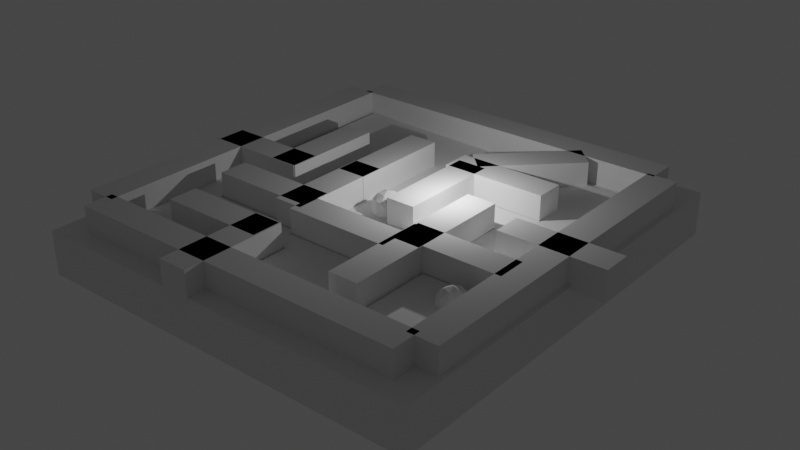 # Source: Maze.blend  (saved by Blender 2.93.21; exported with 4.5.12 LTS)
import bpy
from mathutils import Matrix  # noqa: F401  (used for matrix-valued properties, if any)

bpy.ops.wm.read_factory_settings(use_empty=True)
scene = bpy.context.scene
scene.name = 'Scene'

# ---- collections
col_collection = bpy.data.collections.new('Collection'); scene.collection.children.link(col_collection)
col_walkmeshes = bpy.data.collections.new('WalkMeshes'); scene.collection.children.link(col_walkmeshes)

# ---- materials (node trees are filled in below, after node groups)
mat_material = bpy.data.materials.new('Material')
mat_material.alpha_threshold = 0.0
mat_material.use_transparent_shadow = False
mat_material.line_color = (0.0, 0.0, 0.0, 1.0)

# ---- material node trees
mat_material.use_nodes = True; mat_material.node_tree.nodes.clear()
_N = mat_material.node_tree.nodes; _L = mat_material.node_tree.links
n0 = _N.new('ShaderNodeOutputMaterial'); n0.name = 'Material Output'; n0.location = (300, 300)
n1 = _N.new('ShaderNodeBsdfPrincipled'); n1.name = 'Principled BSDF'; n1.location = (10, 300)
n1.distribution = 'GGX'
n1.subsurface_method = 'BURLEY'
n1.inputs[2].default_value = 0.4
n1.inputs[3].default_value = 1.45
n1.inputs[27].default_value = (0.0, 0.0, 0.0, 1.0)
n1.inputs[28].default_value = 1.0
_L.new(n1.outputs[0], n0.inputs[0])
n0.is_active_output = True

# ---- world
world_world = bpy.data.worlds.new('World'); scene.world = world_world
world_world.use_nodes = True; world_world.node_tree.nodes.clear()
_N = world_world.node_tree.nodes; _L = world_world.node_tree.links
n0 = _N.new('ShaderNodeOutputWorld'); n0.name = 'World Output'; n0.location = (300, 300)
n1 = _N.new('ShaderNodeBackground'); n1.name = 'Background'; n1.location = (10, 300)
n1.inputs[0].default_value = (0.05088, 0.05088, 0.05088, 1.0)
_L.new(n1.outputs[0], n0.inputs[0])
n0.is_active_output = True
world_world.color = (0.05088, 0.05088, 0.05088)
world_world.use_sun_shadow = False
world_world.sun_shadow_jitter_overblur = 0.0

# ---- lights
light_light = bpy.data.lights.new('Light', 'POINT')
light_light.transmission_factor = 0.0
light_light.energy = 1000.0
light_light.shadow_soft_size = 0.1
light_light.shadow_maximum_resolution = 0.006
light_light.use_absolute_resolution = True

# ---- meshes
me_cube = bpy.data.meshes.new('Cube')
me_cube.from_pydata([(1.0, 1.0, 1.0), (1.0, 1.0, -1.0), (1.0, -1.0, 1.0), (1.0, -1.0, -1.0), (-1.0, 1.0, 1.0), (-1.0, 1.0, -1.0), (-1.0, -1.0, 1.0), (-1.0, -1.0, -1.0)], [], [(0, 4, 6, 2), (3, 2, 6, 7), (7, 6, 4, 5), (5, 1, 3, 7), (1, 0, 2, 3), (5, 4, 0, 1)])
_uv = me_cube.uv_layers.new(name='UVMap')
_uv.uv.foreach_set('vector', [0.625, 0.5, 0.875, 0.5, 0.875, 0.75, 0.625, 0.75, 0.375, 0.75, 0.625, 0.75, 0.625, 1.0, 0.375, 1.0, 0.375, 0.0, 0.625, 0.0, 0.625, 0.25, 0.375, 0.25, 0.125, 0.5, 0.375, 0.5, 0.375, 0.75, 0.125, 0.75, 0.375, 0.5, 0.625, 0.5, 0.625, 0.75, 0.375, 0.75, 0.375, 0.25, 0.625, 0.25, 0.625, 0.5, 0.375, 0.5])
_ca = me_cube.color_attributes.new('Col', 'BYTE_COLOR', 'CORNER')
_ca.data.foreach_set('color', [0.4397, 1.0, 0.4342, 1.0, 0.1046, 0.5841, 0.02217, 1.0, 0.009134, 1.0, 0.003677, 1.0, 0.009134, 1.0, 0.003677, 1.0, 0.2307, 0.0865, 0.02956, 1.0, 0.009134, 1.0, 0.003677, 1.0, 0.009134, 1.0, 0.003677, 1.0, 0.2195, 0.07619, 0.02029, 1.0, 0.2195, 0.07619, 0.02029, 1.0, 0.009134, 1.0, 0.003677, 1.0, 0.1046, 0.5841, 0.02217, 1.0, 0.2232, 0.08022, 0.02519, 1.0, 0.2232, 0.08022, 0.02519, 1.0, 0.2195, 0.07619, 0.02029, 1.0, 0.2307, 0.0865, 0.02956, 1.0, 0.2195, 0.07619, 0.02029, 1.0, 0.2195, 0.07619, 0.02029, 1.0, 0.4397, 1.0, 0.4342, 1.0, 0.009134, 1.0, 0.003677, 1.0, 0.2307, 0.0865, 0.02956, 1.0, 0.2232, 0.08022, 0.02519, 1.0, 0.1046, 0.5841, 0.02217, 1.0, 0.4397, 1.0, 0.4342, 1.0, 0.2195, 0.07619, 0.02029, 1.0])
me_cube.materials.append(mat_material)
me_cube.use_remesh_preserve_volume = False
me_cube.use_remesh_preserve_attributes = False
me_cube.use_mirror_vertex_groups = False
me_cube.update()
me_cube_001 = bpy.data.meshes.new('Cube.001')
me_cube_001.from_pydata([(-1.0, -1.0, -1.0), (-1.0, -1.0, 1.0), (-1.0, 1.0, -1.0), (-1.0, 1.0, 1.0), (1.0, -1.0, -1.0), (1.0, -1.0, 1.0), (1.0, 1.0, -1.0), (1.0, 1.0, 1.0)], [], [(0, 1, 3, 2), (2, 3, 7, 6), (6, 7, 5, 4), (4, 5, 1, 0), (2, 6, 4, 0), (7, 3, 1, 5)])
_uv = me_cube_001.uv_layers.new(name='UVMap')
_uv.uv.foreach_set('vector', [0.375, 0.0, 0.625, 0.0, 0.625, 0.25, 0.375, 0.25, 0.375, 0.25, 0.625, 0.25, 0.625, 0.5, 0.375, 0.5, 0.375, 0.5, 0.625, 0.5, 0.625, 0.75, 0.375, 0.75, 0.375, 0.75, 0.625, 0.75, 0.625, 1.0, 0.375, 1.0, 0.125, 0.5, 0.375, 0.5, 0.375, 0.75, 0.125, 0.75, 0.625, 0.5, 0.875, 0.5, 0.875, 0.75, 0.625, 0.75])
_ca = me_cube_001.color_attributes.new('Col', 'BYTE_COLOR', 'CORNER')
_ca.data.foreach_set('color', [0.4287, 0.2874, 0.05127, 1.0, 0.4342, 0.05613, 0.02956, 1.0, 0.4287, 0.05613, 0.02843, 1.0, 0.4287, 0.2874, 0.05127, 1.0, 0.4287, 0.2874, 0.05127, 1.0, 0.4287, 0.05613, 0.02843, 1.0, 0.4793, 0.117, 0.08866, 1.0, 0.4287, 0.2874, 0.05127, 1.0, 0.4287, 0.2874, 0.05127, 1.0, 0.4793, 0.117, 0.08866, 1.0, 0.4287, 0.05448, 0.02732, 1.0, 0.4287, 0.2918, 0.05286, 1.0, 0.4287, 0.2918, 0.05286, 1.0, 0.4287, 0.05448, 0.02732, 1.0, 0.4342, 0.05613, 0.02956, 1.0, 0.4287, 0.2874, 0.05127, 1.0, 0.4287, 0.2874, 0.05127, 1.0, 0.4287, 0.2874, 0.05127, 1.0, 0.4287, 0.2918, 0.05286, 1.0, 0.4287, 0.2874, 0.05127, 1.0, 0.4793, 0.117, 0.08866, 1.0, 0.4287, 0.05613, 0.02843, 1.0, 0.4342, 0.05613, 0.02956, 1.0, 0.4287, 0.05448, 0.02732, 1.0])
me_cube_001.use_remesh_fix_poles = True
me_cube_001.use_remesh_preserve_attributes = False
me_cube_001.update()
me_cube_002 = bpy.data.meshes.new('Cube.002')
me_cube_002.from_pydata([(-1.0, -1.0, -1.0), (-1.0, -1.0, 1.0), (-1.0, 1.0, -1.0), (-1.0, 1.0, 1.0), (1.0, -1.0, -1.0), (1.0, -1.0, 1.0), (1.0, 1.0, -1.0), (1.0, 1.0, 1.0)], [], [(0, 1, 3, 2), (2, 3, 7, 6), (6, 7, 5, 4), (4, 5, 1, 0), (2, 6, 4, 0), (7, 3, 1, 5)])
_uv = me_cube_002.uv_layers.new(name='UVMap')
_uv.uv.foreach_set('vector', [0.375, 0.0, 0.625, 0.0, 0.625, 0.25, 0.375, 0.25, 0.375, 0.25, 0.625, 0.25, 0.625, 0.5, 0.375, 0.5, 0.375, 0.5, 0.625, 0.5, 0.625, 0.75, 0.375, 0.75, 0.375, 0.75, 0.625, 0.75, 0.625, 1.0, 0.375, 1.0, 0.125, 0.5, 0.375, 0.5, 0.375, 0.75, 0.125, 0.75, 0.625, 0.5, 0.875, 0.5, 0.875, 0.75, 0.625, 0.75])
_ca = me_cube_002.color_attributes.new('Col', 'BYTE_COLOR', 'CORNER')
_ca.data.foreach_set('color', [0.4287, 0.2874, 0.05127, 1.0, 0.4342, 0.05613, 0.02956, 1.0, 0.4287, 0.05613, 0.02843, 1.0, 0.4287, 0.2874, 0.05127, 1.0, 0.4287, 0.2874, 0.05127, 1.0, 0.4287, 0.05613, 0.02843, 1.0, 0.4793, 0.117, 0.08866, 1.0, 0.4287, 0.2874, 0.05127, 1.0, 0.4287, 0.2874, 0.05127, 1.0, 0.4793, 0.117, 0.08866, 1.0, 0.4287, 0.05448, 0.02732, 1.0, 0.4287, 0.2918, 0.05286, 1.0, 0.4287, 0.2918, 0.05286, 1.0, 0.4287, 0.05448, 0.02732, 1.0, 0.4342, 0.05613, 0.02956, 1.0, 0.4287, 0.2874, 0.05127, 1.0, 0.4287, 0.2874, 0.05127, 1.0, 0.4287, 0.2874, 0.05127, 1.0, 0.4287, 0.2918, 0.05286, 1.0, 0.4287, 0.2874, 0.05127, 1.0, 0.4793, 0.117, 0.08866, 1.0, 0.4287, 0.05613, 0.02843, 1.0, 0.4342, 0.05613, 0.02956, 1.0, 0.4287, 0.05448, 0.02732, 1.0])
me_cube_002.use_remesh_fix_poles = True
me_cube_002.use_remesh_preserve_attributes = False
me_cube_002.update()
me_cube_003 = bpy.data.meshes.new('Cube.003')
me_cube_003.from_pydata([(-1.0, -1.0, -1.0), (-1.0, -1.0, 1.0), (-1.0, 1.0, -1.0), (-1.0, 1.0, 1.0), (1.0, -1.0, -1.0), (1.0, -1.0, 1.0), (1.0, 1.0, -1.0), (1.0, 1.0, 1.0)], [], [(0, 1, 3, 2), (2, 3, 7, 6), (6, 7, 5, 4), (4, 5, 1, 0), (2, 6, 4, 0), (7, 3, 1, 5)])
_uv = me_cube_003.uv_layers.new(name='UVMap')
_uv.uv.foreach_set('vector', [0.375, 0.0, 0.625, 0.0, 0.625, 0.25, 0.375, 0.25, 0.375, 0.25, 0.625, 0.25, 0.625, 0.5, 0.375, 0.5, 0.375, 0.5, 0.625, 0.5, 0.625, 0.75, 0.375, 0.75, 0.375, 0.75, 0.625, 0.75, 0.625, 1.0, 0.375, 1.0, 0.125, 0.5, 0.375, 0.5, 0.375, 0.75, 0.125, 0.75, 0.625, 0.5, 0.875, 0.5, 0.875, 0.75, 0.625, 0.75])
_ca = me_cube_003.color_attributes.new('Col', 'BYTE_COLOR', 'CORNER')
_ca.data.foreach_set('color', [0.4287, 0.2874, 0.05127, 1.0, 0.4342, 0.05613, 0.02956, 1.0, 0.4287, 0.05613, 0.02843, 1.0, 0.4287, 0.2874, 0.05127, 1.0, 0.4287, 0.2874, 0.05127, 1.0, 0.4287, 0.05613, 0.02843, 1.0, 0.4793, 0.117, 0.08866, 1.0, 0.4287, 0.2874, 0.05127, 1.0, 0.4287, 0.2874, 0.05127, 1.0, 0.4793, 0.117, 0.08866, 1.0, 0.4287, 0.05448, 0.02732, 1.0, 0.4287, 0.2918, 0.05286, 1.0, 0.4287, 0.2918, 0.05286, 1.0, 0.4287, 0.05448, 0.02732, 1.0, 0.4342, 0.05613, 0.02956, 1.0, 0.4287, 0.2874, 0.05127, 1.0, 0.4287, 0.2874, 0.05127, 1.0, 0.4287, 0.2874, 0.05127, 1.0, 0.4287, 0.2918, 0.05286, 1.0, 0.4287, 0.2874, 0.05127, 1.0, 0.4793, 0.117, 0.08866, 1.0, 0.4287, 0.05613, 0.02843, 1.0, 0.4342, 0.05613, 0.02956, 1.0, 0.4287, 0.05448, 0.02732, 1.0])
me_cube_003.use_remesh_fix_poles = True
me_cube_003.use_remesh_preserve_attributes = False
me_cube_003.update()
me_cube_004 = bpy.data.meshes.new('Cube.004')
me_cube_004.from_pydata([(-1.0, -1.0, -1.0), (-1.0, -1.0, 1.0), (-1.0, 1.0, -1.0), (-1.0, 1.0, 1.0), (1.0, -1.0, -1.0), (1.0, -1.0, 1.0), (1.0, 1.0, -1.0), (1.0, 1.0, 1.0)], [], [(0, 1, 3, 2), (2, 3, 7, 6), (6, 7, 5, 4), (4, 5, 1, 0), (2, 6, 4, 0), (7, 3, 1, 5)])
_uv = me_cube_004.uv_layers.new(name='UVMap')
_uv.uv.foreach_set('vector', [0.375, 0.0, 0.625, 0.0, 0.625, 0.25, 0.375, 0.25, 0.375, 0.25, 0.625, 0.25, 0.625, 0.5, 0.375, 0.5, 0.375, 0.5, 0.625, 0.5, 0.625, 0.75, 0.375, 0.75, 0.375, 0.75, 0.625, 0.75, 0.625, 1.0, 0.375, 1.0, 0.125, 0.5, 0.375, 0.5, 0.375, 0.75, 0.125, 0.75, 0.625, 0.5, 0.875, 0.5, 0.875, 0.75, 0.625, 0.75])
_ca = me_cube_004.color_attributes.new('Col', 'BYTE_COLOR', 'CORNER')
_ca.data.foreach_set('color', [0.4287, 0.2874, 0.05127, 1.0, 0.4342, 0.05613, 0.02956, 1.0, 0.4287, 0.05613, 0.02843, 1.0, 0.4287, 0.2874, 0.05127, 1.0, 0.4287, 0.2874, 0.05127, 1.0, 0.4287, 0.05613, 0.02843, 1.0, 0.4793, 0.117, 0.08866, 1.0, 0.4287, 0.2874, 0.05127, 1.0, 0.4287, 0.2874, 0.05127, 1.0, 0.4793, 0.117, 0.08866, 1.0, 0.4287, 0.05448, 0.02732, 1.0, 0.4287, 0.2918, 0.05286, 1.0, 0.4287, 0.2918, 0.05286, 1.0, 0.4287, 0.05448, 0.02732, 1.0, 0.4342, 0.05613, 0.02956, 1.0, 0.4287, 0.2874, 0.05127, 1.0, 0.4287, 0.2874, 0.05127, 1.0, 0.4287, 0.2874, 0.05127, 1.0, 0.4287, 0.2918, 0.05286, 1.0, 0.4287, 0.2874, 0.05127, 1.0, 0.4793, 0.117, 0.08866, 1.0, 0.4287, 0.05613, 0.02843, 1.0, 0.4342, 0.05613, 0.02956, 1.0, 0.4287, 0.05448, 0.02732, 1.0])
me_cube_004.use_remesh_fix_poles = True
me_cube_004.use_remesh_preserve_attributes = False
me_cube_004.update()
me_cube_005 = bpy.data.meshes.new('Cube.005')
me_cube_005.from_pydata([(-1.0, -1.0, -1.0), (-1.0, -1.0, 1.0), (-1.0, 1.0, -1.0), (-1.0, 1.0, 1.0), (1.0, -1.0, -1.0), (1.0, -1.0, 1.0), (1.0, 1.0, -1.0), (1.0, 1.0, 1.0)], [], [(0, 1, 3, 2), (2, 3, 7, 6), (6, 7, 5, 4), (4, 5, 1, 0), (2, 6, 4, 0), (7, 3, 1, 5)])
_uv = me_cube_005.uv_layers.new(name='UVMap')
_uv.uv.foreach_set('vector', [0.375, 0.0, 0.625, 0.0, 0.625, 0.25, 0.375, 0.25, 0.375, 0.25, 0.625, 0.25, 0.625, 0.5, 0.375, 0.5, 0.375, 0.5, 0.625, 0.5, 0.625, 0.75, 0.375, 0.75, 0.375, 0.75, 0.625, 0.75, 0.625, 1.0, 0.375, 1.0, 0.125, 0.5, 0.375, 0.5, 0.375, 0.75, 0.125, 0.75, 0.625, 0.5, 0.875, 0.5, 0.875, 0.75, 0.625, 0.75])
_ca = me_cube_005.color_attributes.new('Col', 'BYTE_COLOR', 'CORNER')
_ca.data.foreach_set('color', [0.4287, 0.2874, 0.05127, 1.0, 0.4342, 0.05613, 0.02956, 1.0, 0.4287, 0.05613, 0.02843, 1.0, 0.4287, 0.2874, 0.05127, 1.0, 0.4287, 0.2874, 0.05127, 1.0, 0.4287, 0.05613, 0.02843, 1.0, 0.4793, 0.117, 0.08866, 1.0, 0.4287, 0.2874, 0.05127, 1.0, 0.4287, 0.2874, 0.05127, 1.0, 0.4793, 0.117, 0.08866, 1.0, 0.4287, 0.05448, 0.02732, 1.0, 0.4287, 0.2918, 0.05286, 1.0, 0.4287, 0.2918, 0.05286, 1.0, 0.4287, 0.05448, 0.02732, 1.0, 0.4342, 0.05613, 0.02956, 1.0, 0.4287, 0.2874, 0.05127, 1.0, 0.4287, 0.2874, 0.05127, 1.0, 0.4287, 0.2874, 0.05127, 1.0, 0.4287, 0.2918, 0.05286, 1.0, 0.4287, 0.2874, 0.05127, 1.0, 0.4793, 0.117, 0.08866, 1.0, 0.4287, 0.05613, 0.02843, 1.0, 0.4342, 0.05613, 0.02956, 1.0, 0.4287, 0.05448, 0.02732, 1.0])
me_cube_005.use_remesh_fix_poles = True
me_cube_005.use_remesh_preserve_attributes = False
me_cube_005.update()
me_cube_006 = bpy.data.meshes.new('Cube.006')
me_cube_006.from_pydata([(-1.0, -1.0, -1.0), (-1.0, -1.0, 1.0), (-1.0, 1.0, -1.0), (-1.0, 1.0, 1.0), (1.0, -1.0, -1.0), (1.0, -1.0, 1.0), (1.0, 1.0, -1.0), (1.0, 1.0, 1.0)], [], [(0, 1, 3, 2), (2, 3, 7, 6), (6, 7, 5, 4), (4, 5, 1, 0), (2, 6, 4, 0), (7, 3, 1, 5)])
_uv = me_cube_006.uv_layers.new(name='UVMap')
_uv.uv.foreach_set('vector', [0.375, 0.0, 0.625, 0.0, 0.625, 0.25, 0.375, 0.25, 0.375, 0.25, 0.625, 0.25, 0.625, 0.5, 0.375, 0.5, 0.375, 0.5, 0.625, 0.5, 0.625, 0.75, 0.375, 0.75, 0.375, 0.75, 0.625, 0.75, 0.625, 1.0, 0.375, 1.0, 0.125, 0.5, 0.375, 0.5, 0.375, 0.75, 0.125, 0.75, 0.625, 0.5, 0.875, 0.5, 0.875, 0.75, 0.625, 0.75])
_ca = me_cube_006.color_attributes.new('Col', 'BYTE_COLOR', 'CORNER')
_ca.data.foreach_set('color', [0.4287, 0.2874, 0.05127, 1.0, 0.4342, 0.05613, 0.02956, 1.0, 0.4287, 0.05613, 0.02843, 1.0, 0.4287, 0.2874, 0.05127, 1.0, 0.4287, 0.2874, 0.05127, 1.0, 0.4287, 0.05613, 0.02843, 1.0, 0.4793, 0.117, 0.08866, 1.0, 0.4287, 0.2874, 0.05127, 1.0, 0.4287, 0.2874, 0.05127, 1.0, 0.4793, 0.117, 0.08866, 1.0, 0.4287, 0.05448, 0.02732, 1.0, 0.4287, 0.2918, 0.05286, 1.0, 0.4287, 0.2918, 0.05286, 1.0, 0.4287, 0.05448, 0.02732, 1.0, 0.4342, 0.05613, 0.02956, 1.0, 0.4287, 0.2874, 0.05127, 1.0, 0.4287, 0.2874, 0.05127, 1.0, 0.4287, 0.2874, 0.05127, 1.0, 0.4287, 0.2918, 0.05286, 1.0, 0.4287, 0.2874, 0.05127, 1.0, 0.4793, 0.117, 0.08866, 1.0, 0.4287, 0.05613, 0.02843, 1.0, 0.4342, 0.05613, 0.02956, 1.0, 0.4287, 0.05448, 0.02732, 1.0])
me_cube_006.use_remesh_fix_poles = True
me_cube_006.use_remesh_preserve_attributes = False
me_cube_006.update()
me_cube_007 = bpy.data.meshes.new('Cube.007')
me_cube_007.from_pydata([(-1.0, -1.0, -1.0), (-1.0, -1.0, 1.0), (-1.0, 1.0, -1.0), (-1.0, 1.0, 1.0), (1.0, -1.0, -1.0), (1.0, -1.0, 1.0), (1.0, 1.0, -1.0), (1.0, 1.0, 1.0)], [], [(0, 1, 3, 2), (2, 3, 7, 6), (6, 7, 5, 4), (4, 5, 1, 0), (2, 6, 4, 0), (7, 3, 1, 5)])
_uv = me_cube_007.uv_layers.new(name='UVMap')
_uv.uv.foreach_set('vector', [0.375, 0.0, 0.625, 0.0, 0.625, 0.25, 0.375, 0.25, 0.375, 0.25, 0.625, 0.25, 0.625, 0.5, 0.375, 0.5, 0.375, 0.5, 0.625, 0.5, 0.625, 0.75, 0.375, 0.75, 0.375, 0.75, 0.625, 0.75, 0.625, 1.0, 0.375, 1.0, 0.125, 0.5, 0.375, 0.5, 0.375, 0.75, 0.125, 0.75, 0.625, 0.5, 0.875, 0.5, 0.875, 0.75, 0.625, 0.75])
_ca = me_cube_007.color_attributes.new('Col', 'BYTE_COLOR', 'CORNER')
_ca.data.foreach_set('color', [0.4287, 0.2874, 0.05127, 1.0, 0.4342, 0.05613, 0.02956, 1.0, 0.4287, 0.05613, 0.02843, 1.0, 0.4287, 0.2874, 0.05127, 1.0, 0.4287, 0.2874, 0.05127, 1.0, 0.4287, 0.05613, 0.02843, 1.0, 0.4793, 0.117, 0.08866, 1.0, 0.4287, 0.2874, 0.05127, 1.0, 0.4287, 0.2874, 0.05127, 1.0, 0.4793, 0.117, 0.08866, 1.0, 0.4287, 0.05448, 0.02732, 1.0, 0.4287, 0.2918, 0.05286, 1.0, 0.4287, 0.2918, 0.05286, 1.0, 0.4287, 0.05448, 0.02732, 1.0, 0.4342, 0.05613, 0.02956, 1.0, 0.4287, 0.2874, 0.05127, 1.0, 0.4287, 0.2874, 0.05127, 1.0, 0.4287, 0.2874, 0.05127, 1.0, 0.4287, 0.2918, 0.05286, 1.0, 0.4287, 0.2874, 0.05127, 1.0, 0.4793, 0.117, 0.08866, 1.0, 0.4287, 0.05613, 0.02843, 1.0, 0.4342, 0.05613, 0.02956, 1.0, 0.4287, 0.05448, 0.02732, 1.0])
me_cube_007.use_remesh_fix_poles = True
me_cube_007.use_remesh_preserve_attributes = False
me_cube_007.update()
me_cube_008 = bpy.data.meshes.new('Cube.008')
me_cube_008.from_pydata([(-1.0, -1.0, -1.0), (-1.0, -1.0, 1.0), (-1.0, 1.0, -1.0), (-1.0, 1.0, 1.0), (1.0, -1.0, -1.0), (1.0, -1.0, 1.0), (1.0, 1.0, -1.0), (1.0, 1.0, 1.0)], [], [(0, 1, 3, 2), (2, 3, 7, 6), (6, 7, 5, 4), (4, 5, 1, 0), (2, 6, 4, 0), (7, 3, 1, 5)])
_uv = me_cube_008.uv_layers.new(name='UVMap')
_uv.uv.foreach_set('vector', [0.375, 0.0, 0.625, 0.0, 0.625, 0.25, 0.375, 0.25, 0.375, 0.25, 0.625, 0.25, 0.625, 0.5, 0.375, 0.5, 0.375, 0.5, 0.625, 0.5, 0.625, 0.75, 0.375, 0.75, 0.375, 0.75, 0.625, 0.75, 0.625, 1.0, 0.375, 1.0, 0.125, 0.5, 0.375, 0.5, 0.375, 0.75, 0.125, 0.75, 0.625, 0.5, 0.875, 0.5, 0.875, 0.75, 0.625, 0.75])
_ca = me_cube_008.color_attributes.new('Col', 'BYTE_COLOR', 'CORNER')
_ca.data.foreach_set('color', [0.4287, 0.2874, 0.05127, 1.0, 0.4342, 0.05613, 0.02956, 1.0, 0.4287, 0.05613, 0.02843, 1.0, 0.4287, 0.2874, 0.05127, 1.0, 0.4287, 0.2874, 0.05127, 1.0, 0.4287, 0.05613, 0.02843, 1.0, 0.4793, 0.117, 0.08866, 1.0, 0.4287, 0.2874, 0.05127, 1.0, 0.4287, 0.2874, 0.05127, 1.0, 0.4793, 0.117, 0.08866, 1.0, 0.4287, 0.05448, 0.02732, 1.0, 0.4287, 0.2918, 0.05286, 1.0, 0.4287, 0.2918, 0.05286, 1.0, 0.4287, 0.05448, 0.02732, 1.0, 0.4342, 0.05613, 0.02956, 1.0, 0.4287, 0.2874, 0.05127, 1.0, 0.4287, 0.2874, 0.05127, 1.0, 0.4287, 0.2874, 0.05127, 1.0, 0.4287, 0.2918, 0.05286, 1.0, 0.4287, 0.2874, 0.05127, 1.0, 0.4793, 0.117, 0.08866, 1.0, 0.4287, 0.05613, 0.02843, 1.0, 0.4342, 0.05613, 0.02956, 1.0, 0.4287, 0.05448, 0.02732, 1.0])
me_cube_008.use_remesh_fix_poles = True
me_cube_008.use_remesh_preserve_attributes = False
me_cube_008.update()
me_cube_009 = bpy.data.meshes.new('Cube.009')
me_cube_009.from_pydata([(-1.0, -1.0, -1.0), (-1.0, -1.0, 1.0), (-1.0, 1.0, -1.0), (-1.0, 1.0, 1.0), (1.0, -1.0, -1.0), (1.0, -1.0, 1.0), (1.0, 1.0, -1.0), (1.0, 1.0, 1.0)], [], [(0, 1, 3, 2), (2, 3, 7, 6), (6, 7, 5, 4), (4, 5, 1, 0), (2, 6, 4, 0), (7, 3, 1, 5)])
_uv = me_cube_009.uv_layers.new(name='UVMap')
_uv.uv.foreach_set('vector', [0.375, 0.0, 0.625, 0.0, 0.625, 0.25, 0.375, 0.25, 0.375, 0.25, 0.625, 0.25, 0.625, 0.5, 0.375, 0.5, 0.375, 0.5, 0.625, 0.5, 0.625, 0.75, 0.375, 0.75, 0.375, 0.75, 0.625, 0.75, 0.625, 1.0, 0.375, 1.0, 0.125, 0.5, 0.375, 0.5, 0.375, 0.75, 0.125, 0.75, 0.625, 0.5, 0.875, 0.5, 0.875, 0.75, 0.625, 0.75])
_ca = me_cube_009.color_attributes.new('Col', 'BYTE_COLOR', 'CORNER')
_ca.data.foreach_set('color', [0.4287, 0.2874, 0.05127, 1.0, 0.4342, 0.05613, 0.02956, 1.0, 0.4287, 0.05613, 0.02843, 1.0, 0.4287, 0.2874, 0.05127, 1.0, 0.4287, 0.2874, 0.05127, 1.0, 0.4287, 0.05613, 0.02843, 1.0, 0.4793, 0.117, 0.08866, 1.0, 0.4287, 0.2874, 0.05127, 1.0, 0.4287, 0.2874, 0.05127, 1.0, 0.4793, 0.117, 0.08866, 1.0, 0.4287, 0.05448, 0.02732, 1.0, 0.4287, 0.2918, 0.05286, 1.0, 0.4287, 0.2918, 0.05286, 1.0, 0.4287, 0.05448, 0.02732, 1.0, 0.4342, 0.05613, 0.02956, 1.0, 0.4287, 0.2874, 0.05127, 1.0, 0.4287, 0.2874, 0.05127, 1.0, 0.4287, 0.2874, 0.05127, 1.0, 0.4287, 0.2918, 0.05286, 1.0, 0.4287, 0.2874, 0.05127, 1.0, 0.4793, 0.117, 0.08866, 1.0, 0.4287, 0.05613, 0.02843, 1.0, 0.4342, 0.05613, 0.02956, 1.0, 0.4287, 0.05448, 0.02732, 1.0])
me_cube_009.use_remesh_fix_poles = True
me_cube_009.use_remesh_preserve_attributes = False
me_cube_009.update()
me_cube_010 = bpy.data.meshes.new('Cube.010')
me_cube_010.from_pydata([(-1.0, -1.0, -1.0), (-1.0, -1.0, 1.0), (-1.0, 1.0, -1.0), (-1.0, 1.0, 1.0), (1.0, -1.0, -1.0), (1.0, -1.0, 1.0), (1.0, 1.0, -1.0), (1.0, 1.0, 1.0)], [], [(0, 1, 3, 2), (2, 3, 7, 6), (6, 7, 5, 4), (4, 5, 1, 0), (2, 6, 4, 0), (7, 3, 1, 5)])
_uv = me_cube_010.uv_layers.new(name='UVMap')
_uv.uv.foreach_set('vector', [0.375, 0.0, 0.625, 0.0, 0.625, 0.25, 0.375, 0.25, 0.375, 0.25, 0.625, 0.25, 0.625, 0.5, 0.375, 0.5, 0.375, 0.5, 0.625, 0.5, 0.625, 0.75, 0.375, 0.75, 0.375, 0.75, 0.625, 0.75, 0.625, 1.0, 0.375, 1.0, 0.125, 0.5, 0.375, 0.5, 0.375, 0.75, 0.125, 0.75, 0.625, 0.5, 0.875, 0.5, 0.875, 0.75, 0.625, 0.75])
_ca = me_cube_010.color_attributes.new('Col', 'BYTE_COLOR', 'CORNER')
_ca.data.foreach_set('color', [0.4287, 0.2874, 0.05127, 1.0, 0.4342, 0.05613, 0.02956, 1.0, 0.4287, 0.05613, 0.02843, 1.0, 0.4287, 0.2874, 0.05127, 1.0, 0.4287, 0.2874, 0.05127, 1.0, 0.4287, 0.05613, 0.02843, 1.0, 0.4793, 0.117, 0.08866, 1.0, 0.4287, 0.2874, 0.05127, 1.0, 0.4287, 0.2874, 0.05127, 1.0, 0.4793, 0.117, 0.08866, 1.0, 0.4287, 0.05448, 0.02732, 1.0, 0.4287, 0.2918, 0.05286, 1.0, 0.4287, 0.2918, 0.05286, 1.0, 0.4287, 0.05448, 0.02732, 1.0, 0.4342, 0.05613, 0.02956, 1.0, 0.4287, 0.2874, 0.05127, 1.0, 0.4287, 0.2874, 0.05127, 1.0, 0.4287, 0.2874, 0.05127, 1.0, 0.4287, 0.2918, 0.05286, 1.0, 0.4287, 0.2874, 0.05127, 1.0, 0.4793, 0.117, 0.08866, 1.0, 0.4287, 0.05613, 0.02843, 1.0, 0.4342, 0.05613, 0.02956, 1.0, 0.4287, 0.05448, 0.02732, 1.0])
me_cube_010.use_remesh_fix_poles = True
me_cube_010.use_remesh_preserve_attributes = False
me_cube_010.update()
me_cube_011 = bpy.data.meshes.new('Cube.011')
me_cube_011.from_pydata([(-1.0, -1.0, -1.0), (-1.0, -1.0, 1.0), (-1.0, 1.0, -1.0), (-1.0, 1.0, 1.0), (1.0, -1.0, -1.0), (1.0, -1.0, 1.0), (1.0, 1.0, -1.0), (1.0, 1.0, 1.0)], [], [(0, 1, 3, 2), (2, 3, 7, 6), (6, 7, 5, 4), (4, 5, 1, 0), (2, 6, 4, 0), (7, 3, 1, 5)])
_uv = me_cube_011.uv_layers.new(name='UVMap')
_uv.uv.foreach_set('vector', [0.375, 0.0, 0.625, 0.0, 0.625, 0.25, 0.375, 0.25, 0.375, 0.25, 0.625, 0.25, 0.625, 0.5, 0.375, 0.5, 0.375, 0.5, 0.625, 0.5, 0.625, 0.75, 0.375, 0.75, 0.375, 0.75, 0.625, 0.75, 0.625, 1.0, 0.375, 1.0, 0.125, 0.5, 0.375, 0.5, 0.375, 0.75, 0.125, 0.75, 0.625, 0.5, 0.875, 0.5, 0.875, 0.75, 0.625, 0.75])
_ca = me_cube_011.color_attributes.new('Col', 'BYTE_COLOR', 'CORNER')
_ca.data.foreach_set('color', [0.4287, 0.2874, 0.05127, 1.0, 0.4342, 0.05613, 0.02956, 1.0, 0.4287, 0.05613, 0.02843, 1.0, 0.4287, 0.2874, 0.05127, 1.0, 0.4287, 0.2874, 0.05127, 1.0, 0.4287, 0.05613, 0.02843, 1.0, 0.4793, 0.117, 0.08866, 1.0, 0.4287, 0.2874, 0.05127, 1.0, 0.4287, 0.2874, 0.05127, 1.0, 0.4793, 0.117, 0.08866, 1.0, 0.4287, 0.05448, 0.02732, 1.0, 0.4287, 0.2918, 0.05286, 1.0, 0.4287, 0.2918, 0.05286, 1.0, 0.4287, 0.05448, 0.02732, 1.0, 0.4342, 0.05613, 0.02956, 1.0, 0.4287, 0.2874, 0.05127, 1.0, 0.4287, 0.2874, 0.05127, 1.0, 0.4287, 0.2874, 0.05127, 1.0, 0.4287, 0.2918, 0.05286, 1.0, 0.4287, 0.2874, 0.05127, 1.0, 0.4793, 0.117, 0.08866, 1.0, 0.4287, 0.05613, 0.02843, 1.0, 0.4342, 0.05613, 0.02956, 1.0, 0.4287, 0.05448, 0.02732, 1.0])
me_cube_011.use_remesh_fix_poles = True
me_cube_011.use_remesh_preserve_attributes = False
me_cube_011.update()
me_cube_012 = bpy.data.meshes.new('Cube.012')
me_cube_012.from_pydata([(-1.0, -1.0, -1.0), (-1.0, -1.0, 1.0), (-1.0, 1.0, -1.0), (-1.0, 1.0, 1.0), (1.0, -1.0, -1.0), (1.0, -1.0, 1.0), (1.0, 1.0, -1.0), (1.0, 1.0, 1.0)], [], [(0, 1, 3, 2), (2, 3, 7, 6), (6, 7, 5, 4), (4, 5, 1, 0), (2, 6, 4, 0), (7, 3, 1, 5)])
_uv = me_cube_012.uv_layers.new(name='UVMap')
_uv.uv.foreach_set('vector', [0.375, 0.0, 0.625, 0.0, 0.625, 0.25, 0.375, 0.25, 0.375, 0.25, 0.625, 0.25, 0.625, 0.5, 0.375, 0.5, 0.375, 0.5, 0.625, 0.5, 0.625, 0.75, 0.375, 0.75, 0.375, 0.75, 0.625, 0.75, 0.625, 1.0, 0.375, 1.0, 0.125, 0.5, 0.375, 0.5, 0.375, 0.75, 0.125, 0.75, 0.625, 0.5, 0.875, 0.5, 0.875, 0.75, 0.625, 0.75])
_ca = me_cube_012.color_attributes.new('Col', 'BYTE_COLOR', 'CORNER')
_ca.data.foreach_set('color', [0.4287, 0.2874, 0.05127, 1.0, 0.4342, 0.05613, 0.02956, 1.0, 0.4287, 0.05613, 0.02843, 1.0, 0.4287, 0.2874, 0.05127, 1.0, 0.4287, 0.2874, 0.05127, 1.0, 0.4287, 0.05613, 0.02843, 1.0, 0.4793, 0.117, 0.08866, 1.0, 0.4287, 0.2874, 0.05127, 1.0, 0.4287, 0.2874, 0.05127, 1.0, 0.4793, 0.117, 0.08866, 1.0, 0.4287, 0.05448, 0.02732, 1.0, 0.4287, 0.2918, 0.05286, 1.0, 0.4287, 0.2918, 0.05286, 1.0, 0.4287, 0.05448, 0.02732, 1.0, 0.4342, 0.05613, 0.02956, 1.0, 0.4287, 0.2874, 0.05127, 1.0, 0.4287, 0.2874, 0.05127, 1.0, 0.4287, 0.2874, 0.05127, 1.0, 0.4287, 0.2918, 0.05286, 1.0, 0.4287, 0.2874, 0.05127, 1.0, 0.4793, 0.117, 0.08866, 1.0, 0.4287, 0.05613, 0.02843, 1.0, 0.4342, 0.05613, 0.02956, 1.0, 0.4287, 0.05448, 0.02732, 1.0])
me_cube_012.use_remesh_fix_poles = True
me_cube_012.use_remesh_preserve_attributes = False
me_cube_012.update()
me_cube_013 = bpy.data.meshes.new('Cube.013')
me_cube_013.from_pydata([(-1.0, -1.0, -1.0), (-1.0, -1.0, 1.0), (-1.0, 1.0, -1.0), (-1.0, 1.0, 1.0), (1.0, -1.0, -1.0), (1.0, -1.0, 1.0), (1.0, 1.0, -1.0), (1.0, 1.0, 1.0)], [], [(0, 1, 3, 2), (2, 3, 7, 6), (6, 7, 5, 4), (4, 5, 1, 0), (2, 6, 4, 0), (7, 3, 1, 5)])
_uv = me_cube_013.uv_layers.new(name='UVMap')
_uv.uv.foreach_set('vector', [0.375, 0.0, 0.625, 0.0, 0.625, 0.25, 0.375, 0.25, 0.375, 0.25, 0.625, 0.25, 0.625, 0.5, 0.375, 0.5, 0.375, 0.5, 0.625, 0.5, 0.625, 0.75, 0.375, 0.75, 0.375, 0.75, 0.625, 0.75, 0.625, 1.0, 0.375, 1.0, 0.125, 0.5, 0.375, 0.5, 0.375, 0.75, 0.125, 0.75, 0.625, 0.5, 0.875, 0.5, 0.875, 0.75, 0.625, 0.75])
_ca = me_cube_013.color_attributes.new('Col', 'BYTE_COLOR', 'CORNER')
_ca.data.foreach_set('color', [0.4287, 0.2874, 0.05127, 1.0, 0.4342, 0.05613, 0.02956, 1.0, 0.4287, 0.05613, 0.02843, 1.0, 0.4287, 0.2874, 0.05127, 1.0, 0.4287, 0.2874, 0.05127, 1.0, 0.4287, 0.05613, 0.02843, 1.0, 0.4793, 0.117, 0.08866, 1.0, 0.4287, 0.2874, 0.05127, 1.0, 0.4287, 0.2874, 0.05127, 1.0, 0.4793, 0.117, 0.08866, 1.0, 0.4287, 0.05448, 0.02732, 1.0, 0.4287, 0.2918, 0.05286, 1.0, 0.4287, 0.2918, 0.05286, 1.0, 0.4287, 0.05448, 0.02732, 1.0, 0.4342, 0.05613, 0.02956, 1.0, 0.4287, 0.2874, 0.05127, 1.0, 0.4287, 0.2874, 0.05127, 1.0, 0.4287, 0.2874, 0.05127, 1.0, 0.4287, 0.2918, 0.05286, 1.0, 0.4287, 0.2874, 0.05127, 1.0, 0.4793, 0.117, 0.08866, 1.0, 0.4287, 0.05613, 0.02843, 1.0, 0.4342, 0.05613, 0.02956, 1.0, 0.4287, 0.05448, 0.02732, 1.0])
me_cube_013.use_remesh_fix_poles = True
me_cube_013.use_remesh_preserve_attributes = False
me_cube_013.update()
me_cube_015 = bpy.data.meshes.new('Cube.015')
me_cube_015.from_pydata([(-1.0, -1.0, -1.0), (-1.0, -1.0, 1.0), (-1.0, 1.0, -1.0), (-1.0, 1.0, 1.0), (1.0, -1.0, -1.0), (1.0, -1.0, 1.0), (1.0, 1.0, -1.0), (1.0, 1.0, 1.0)], [], [(0, 1, 3, 2), (2, 3, 7, 6), (6, 7, 5, 4), (4, 5, 1, 0), (2, 6, 4, 0), (7, 3, 1, 5)])
_uv = me_cube_015.uv_layers.new(name='UVMap')
_uv.uv.foreach_set('vector', [0.375, 0.0, 0.625, 0.0, 0.625, 0.25, 0.375, 0.25, 0.375, 0.25, 0.625, 0.25, 0.625, 0.5, 0.375, 0.5, 0.375, 0.5, 0.625, 0.5, 0.625, 0.75, 0.375, 0.75, 0.375, 0.75, 0.625, 0.75, 0.625, 1.0, 0.375, 1.0, 0.125, 0.5, 0.375, 0.5, 0.375, 0.75, 0.125, 0.75, 0.625, 0.5, 0.875, 0.5, 0.875, 0.75, 0.625, 0.75])
_ca = me_cube_015.color_attributes.new('Col', 'BYTE_COLOR', 'CORNER')
_ca.data.foreach_set('color', [0.4287, 0.2874, 0.05127, 1.0, 0.4342, 0.05613, 0.02956, 1.0, 0.4287, 0.05613, 0.02843, 1.0, 0.4287, 0.2874, 0.05127, 1.0, 0.4287, 0.2874, 0.05127, 1.0, 0.4287, 0.05613, 0.02843, 1.0, 0.4793, 0.117, 0.08866, 1.0, 0.4287, 0.2874, 0.05127, 1.0, 0.4287, 0.2874, 0.05127, 1.0, 0.4793, 0.117, 0.08866, 1.0, 0.4287, 0.05448, 0.02732, 1.0, 0.4287, 0.2918, 0.05286, 1.0, 0.4287, 0.2918, 0.05286, 1.0, 0.4287, 0.05448, 0.02732, 1.0, 0.4342, 0.05613, 0.02956, 1.0, 0.4287, 0.2874, 0.05127, 1.0, 0.4287, 0.2874, 0.05127, 1.0, 0.4287, 0.2874, 0.05127, 1.0, 0.4287, 0.2918, 0.05286, 1.0, 0.4287, 0.2874, 0.05127, 1.0, 0.4793, 0.117, 0.08866, 1.0, 0.4287, 0.05613, 0.02843, 1.0, 0.4342, 0.05613, 0.02956, 1.0, 0.4287, 0.05448, 0.02732, 1.0])
me_cube_015.use_remesh_fix_poles = True
me_cube_015.use_remesh_preserve_attributes = False
me_cube_015.update()
me_cube_016 = bpy.data.meshes.new('Cube.016')
me_cube_016.from_pydata([(-1.0, -1.0, -1.0), (-1.0, -1.0, 1.0), (-1.0, 1.0, -1.0), (-1.0, 1.0, 1.0), (1.0, -1.0, -1.0), (1.0, -1.0, 1.0), (1.0, 1.0, -1.0), (1.0, 1.0, 1.0)], [], [(0, 1, 3, 2), (2, 3, 7, 6), (6, 7, 5, 4), (4, 5, 1, 0), (2, 6, 4, 0), (7, 3, 1, 5)])
_uv = me_cube_016.uv_layers.new(name='UVMap')
_uv.uv.foreach_set('vector', [0.375, 0.0, 0.625, 0.0, 0.625, 0.25, 0.375, 0.25, 0.375, 0.25, 0.625, 0.25, 0.625, 0.5, 0.375, 0.5, 0.375, 0.5, 0.625, 0.5, 0.625, 0.75, 0.375, 0.75, 0.375, 0.75, 0.625, 0.75, 0.625, 1.0, 0.375, 1.0, 0.125, 0.5, 0.375, 0.5, 0.375, 0.75, 0.125, 0.75, 0.625, 0.5, 0.875, 0.5, 0.875, 0.75, 0.625, 0.75])
_ca = me_cube_016.color_attributes.new('Col', 'BYTE_COLOR', 'CORNER')
_ca.data.foreach_set('color', [0.4287, 0.2874, 0.05127, 1.0, 0.4342, 0.05613, 0.02956, 1.0, 0.4287, 0.05613, 0.02843, 1.0, 0.4287, 0.2874, 0.05127, 1.0, 0.4287, 0.2874, 0.05127, 1.0, 0.4287, 0.05613, 0.02843, 1.0, 0.4793, 0.117, 0.08866, 1.0, 0.4287, 0.2874, 0.05127, 1.0, 0.4287, 0.2874, 0.05127, 1.0, 0.4793, 0.117, 0.08866, 1.0, 0.4287, 0.05448, 0.02732, 1.0, 0.4287, 0.2918, 0.05286, 1.0, 0.4287, 0.2918, 0.05286, 1.0, 0.4287, 0.05448, 0.02732, 1.0, 0.4342, 0.05613, 0.02956, 1.0, 0.4287, 0.2874, 0.05127, 1.0, 0.4287, 0.2874, 0.05127, 1.0, 0.4287, 0.2874, 0.05127, 1.0, 0.4287, 0.2918, 0.05286, 1.0, 0.4287, 0.2874, 0.05127, 1.0, 0.4793, 0.117, 0.08866, 1.0, 0.4287, 0.05613, 0.02843, 1.0, 0.4342, 0.05613, 0.02956, 1.0, 0.4287, 0.05448, 0.02732, 1.0])
me_cube_016.use_remesh_fix_poles = True
me_cube_016.use_remesh_preserve_attributes = False
me_cube_016.update()
me_cube_017 = bpy.data.meshes.new('Cube.017')
me_cube_017.from_pydata([(-1.0, -1.0, -1.0), (-1.0, -1.0, 1.0), (-1.0, 1.0, -1.0), (-1.0, 1.0, 1.0), (1.0, -1.0, -1.0), (1.0, -1.0, 1.0), (1.0, 1.0, -1.0), (1.0, 1.0, 1.0)], [], [(0, 1, 3, 2), (2, 3, 7, 6), (6, 7, 5, 4), (4, 5, 1, 0), (2, 6, 4, 0), (7, 3, 1, 5)])
_uv = me_cube_017.uv_layers.new(name='UVMap')
_uv.uv.foreach_set('vector', [0.375, 0.0, 0.625, 0.0, 0.625, 0.25, 0.375, 0.25, 0.375, 0.25, 0.625, 0.25, 0.625, 0.5, 0.375, 0.5, 0.375, 0.5, 0.625, 0.5, 0.625, 0.75, 0.375, 0.75, 0.375, 0.75, 0.625, 0.75, 0.625, 1.0, 0.375, 1.0, 0.125, 0.5, 0.375, 0.5, 0.375, 0.75, 0.125, 0.75, 0.625, 0.5, 0.875, 0.5, 0.875, 0.75, 0.625, 0.75])
_ca = me_cube_017.color_attributes.new('Col', 'BYTE_COLOR', 'CORNER')
_ca.data.foreach_set('color', [0.4287, 0.2874, 0.05127, 1.0, 0.4342, 0.05613, 0.02956, 1.0, 0.4287, 0.05613, 0.02843, 1.0, 0.4287, 0.2874, 0.05127, 1.0, 0.4287, 0.2874, 0.05127, 1.0, 0.4287, 0.05613, 0.02843, 1.0, 0.4793, 0.117, 0.08866, 1.0, 0.4287, 0.2874, 0.05127, 1.0, 0.4287, 0.2874, 0.05127, 1.0, 0.4793, 0.117, 0.08866, 1.0, 0.4287, 0.05448, 0.02732, 1.0, 0.4287, 0.2918, 0.05286, 1.0, 0.4287, 0.2918, 0.05286, 1.0, 0.4287, 0.05448, 0.02732, 1.0, 0.4342, 0.05613, 0.02956, 1.0, 0.4287, 0.2874, 0.05127, 1.0, 0.4287, 0.2874, 0.05127, 1.0, 0.4287, 0.2874, 0.05127, 1.0, 0.4287, 0.2918, 0.05286, 1.0, 0.4287, 0.2874, 0.05127, 1.0, 0.4793, 0.117, 0.08866, 1.0, 0.4287, 0.05613, 0.02843, 1.0, 0.4342, 0.05613, 0.02956, 1.0, 0.4287, 0.05448, 0.02732, 1.0])
me_cube_017.use_remesh_fix_poles = True
me_cube_017.use_remesh_preserve_attributes = False
me_cube_017.update()
me_cube_018 = bpy.data.meshes.new('Cube.018')
me_cube_018.from_pydata([(-1.0, -1.0, -1.0), (-1.0, -1.0, 1.0), (-1.0, 1.0, -1.0), (-1.0, 1.0, 1.0), (1.0, -1.0, -1.0), (1.0, -1.0, 1.0), (1.0, 1.0, -1.0), (1.0, 1.0, 1.0)], [], [(0, 1, 3, 2), (2, 3, 7, 6), (6, 7, 5, 4), (4, 5, 1, 0), (2, 6, 4, 0), (7, 3, 1, 5)])
_uv = me_cube_018.uv_layers.new(name='UVMap')
_uv.uv.foreach_set('vector', [0.375, 0.0, 0.625, 0.0, 0.625, 0.25, 0.375, 0.25, 0.375, 0.25, 0.625, 0.25, 0.625, 0.5, 0.375, 0.5, 0.375, 0.5, 0.625, 0.5, 0.625, 0.75, 0.375, 0.75, 0.375, 0.75, 0.625, 0.75, 0.625, 1.0, 0.375, 1.0, 0.125, 0.5, 0.375, 0.5, 0.375, 0.75, 0.125, 0.75, 0.625, 0.5, 0.875, 0.5, 0.875, 0.75, 0.625, 0.75])
_ca = me_cube_018.color_attributes.new('Col', 'BYTE_COLOR', 'CORNER')
_ca.data.foreach_set('color', [0.4287, 0.2874, 0.05127, 1.0, 0.4342, 0.05613, 0.02956, 1.0, 0.4287, 0.05613, 0.02843, 1.0, 0.4287, 0.2874, 0.05127, 1.0, 0.4287, 0.2874, 0.05127, 1.0, 0.4287, 0.05613, 0.02843, 1.0, 0.4793, 0.117, 0.08866, 1.0, 0.4287, 0.2874, 0.05127, 1.0, 0.4287, 0.2874, 0.05127, 1.0, 0.4793, 0.117, 0.08866, 1.0, 0.4287, 0.05448, 0.02732, 1.0, 0.4287, 0.2918, 0.05286, 1.0, 0.4287, 0.2918, 0.05286, 1.0, 0.4287, 0.05448, 0.02732, 1.0, 0.4342, 0.05613, 0.02956, 1.0, 0.4287, 0.2874, 0.05127, 1.0, 0.4287, 0.2874, 0.05127, 1.0, 0.4287, 0.2874, 0.05127, 1.0, 0.4287, 0.2918, 0.05286, 1.0, 0.4287, 0.2874, 0.05127, 1.0, 0.4793, 0.117, 0.08866, 1.0, 0.4287, 0.05613, 0.02843, 1.0, 0.4342, 0.05613, 0.02956, 1.0, 0.4287, 0.05448, 0.02732, 1.0])
me_cube_018.use_remesh_fix_poles = True
me_cube_018.use_remesh_preserve_attributes = False
me_cube_018.update()
me_cube_019 = bpy.data.meshes.new('Cube.019')
me_cube_019.from_pydata([(-1.0, -1.0, -1.0), (-1.0, -1.0, 1.0), (-1.0, 1.0, -1.0), (-1.0, 1.0, 1.0), (1.0, -1.0, -1.0), (1.0, -1.0, 1.0), (1.0, 1.0, -1.0), (1.0, 1.0, 1.0)], [], [(0, 1, 3, 2), (2, 3, 7, 6), (6, 7, 5, 4), (4, 5, 1, 0), (2, 6, 4, 0), (7, 3, 1, 5)])
_uv = me_cube_019.uv_layers.new(name='UVMap')
_uv.uv.foreach_set('vector', [0.375, 0.0, 0.625, 0.0, 0.625, 0.25, 0.375, 0.25, 0.375, 0.25, 0.625, 0.25, 0.625, 0.5, 0.375, 0.5, 0.375, 0.5, 0.625, 0.5, 0.625, 0.75, 0.375, 0.75, 0.375, 0.75, 0.625, 0.75, 0.625, 1.0, 0.375, 1.0, 0.125, 0.5, 0.375, 0.5, 0.375, 0.75, 0.125, 0.75, 0.625, 0.5, 0.875, 0.5, 0.875, 0.75, 0.625, 0.75])
_ca = me_cube_019.color_attributes.new('Col', 'BYTE_COLOR', 'CORNER')
_ca.data.foreach_set('color', [0.4287, 0.2874, 0.05127, 1.0, 0.4342, 0.05613, 0.02956, 1.0, 0.4287, 0.05613, 0.02843, 1.0, 0.4287, 0.2874, 0.05127, 1.0, 0.4287, 0.2874, 0.05127, 1.0, 0.4287, 0.05613, 0.02843, 1.0, 0.4793, 0.117, 0.08866, 1.0, 0.4287, 0.2874, 0.05127, 1.0, 0.4287, 0.2874, 0.05127, 1.0, 0.4793, 0.117, 0.08866, 1.0, 0.4287, 0.05448, 0.02732, 1.0, 0.4287, 0.2918, 0.05286, 1.0, 0.4287, 0.2918, 0.05286, 1.0, 0.4287, 0.05448, 0.02732, 1.0, 0.4342, 0.05613, 0.02956, 1.0, 0.4287, 0.2874, 0.05127, 1.0, 0.4287, 0.2874, 0.05127, 1.0, 0.4287, 0.2874, 0.05127, 1.0, 0.4287, 0.2918, 0.05286, 1.0, 0.4287, 0.2874, 0.05127, 1.0, 0.4793, 0.117, 0.08866, 1.0, 0.4287, 0.05613, 0.02843, 1.0, 0.4342, 0.05613, 0.02956, 1.0, 0.4287, 0.05448, 0.02732, 1.0])
me_cube_019.use_remesh_fix_poles = True
me_cube_019.use_remesh_preserve_attributes = False
me_cube_019.update()
me_cube_020 = bpy.data.meshes.new('Cube.020')
me_cube_020.from_pydata([(-1.0, -1.0, -1.0), (-1.0, -1.0, 1.0), (-1.0, 1.0, -1.0), (-1.0, 1.0, 1.0), (1.0, -1.0, -1.0), (1.0, -1.0, 1.0), (1.0, 1.0, -1.0), (1.0, 1.0, 1.0)], [], [(0, 1, 3, 2), (2, 3, 7, 6), (6, 7, 5, 4), (4, 5, 1, 0), (2, 6, 4, 0), (7, 3, 1, 5)])
_uv = me_cube_020.uv_layers.new(name='UVMap')
_uv.uv.foreach_set('vector', [0.375, 0.0, 0.625, 0.0, 0.625, 0.25, 0.375, 0.25, 0.375, 0.25, 0.625, 0.25, 0.625, 0.5, 0.375, 0.5, 0.375, 0.5, 0.625, 0.5, 0.625, 0.75, 0.375, 0.75, 0.375, 0.75, 0.625, 0.75, 0.625, 1.0, 0.375, 1.0, 0.125, 0.5, 0.375, 0.5, 0.375, 0.75, 0.125, 0.75, 0.625, 0.5, 0.875, 0.5, 0.875, 0.75, 0.625, 0.75])
_ca = me_cube_020.color_attributes.new('Col', 'BYTE_COLOR', 'CORNER')
_ca.data.foreach_set('color', [0.4287, 0.2874, 0.05127, 1.0, 0.4342, 0.05613, 0.02956, 1.0, 0.4287, 0.05613, 0.02843, 1.0, 0.4287, 0.2874, 0.05127, 1.0, 0.4287, 0.2874, 0.05127, 1.0, 0.4287, 0.05613, 0.02843, 1.0, 0.4793, 0.117, 0.08866, 1.0, 0.4287, 0.2874, 0.05127, 1.0, 0.4287, 0.2874, 0.05127, 1.0, 0.4793, 0.117, 0.08866, 1.0, 0.4287, 0.05448, 0.02732, 1.0, 0.4287, 0.2918, 0.05286, 1.0, 0.4287, 0.2918, 0.05286, 1.0, 0.4287, 0.05448, 0.02732, 1.0, 0.4342, 0.05613, 0.02956, 1.0, 0.4287, 0.2874, 0.05127, 1.0, 0.4287, 0.2874, 0.05127, 1.0, 0.4287, 0.2874, 0.05127, 1.0, 0.4287, 0.2918, 0.05286, 1.0, 0.4287, 0.2874, 0.05127, 1.0, 0.4793, 0.117, 0.08866, 1.0, 0.4287, 0.05613, 0.02843, 1.0, 0.4342, 0.05613, 0.02956, 1.0, 0.4287, 0.05448, 0.02732, 1.0])
me_cube_020.use_remesh_fix_poles = True
me_cube_020.use_remesh_preserve_attributes = False
me_cube_020.update()
me_icosphere = bpy.data.meshes.new('Icosphere')
me_icosphere.from_pydata([(0.0, 0.0, -1.0), (0.7236, -0.5257, -0.4472), (-0.2764, -0.8506, -0.4472), (-0.8944, 0.0, -0.4472), (-0.2764, 0.8506, -0.4472), (0.7236, 0.5257, -0.4472), (0.2764, -0.8506, 0.4472), (-0.7236, -0.5257, 0.4472), (-0.7236, 0.5257, 0.4472), (0.2764, 0.8506, 0.4472), (0.8944, 0.0, 0.4472), (0.0, 0.0, 1.0), (-0.1625, -0.5, -0.8507), (0.4253, -0.309, -0.8507), (0.2629, -0.809, -0.5257), (0.8506, 0.0, -0.5257), (0.4253, 0.309, -0.8507), (-0.5257, 0.0, -0.8507), (-0.6882, -0.5, -0.5257), (-0.1625, 0.5, -0.8507), (-0.6882, 0.5, -0.5257), (0.2629, 0.809, -0.5257), (0.9511, -0.309, 0.0), (0.9511, 0.309, 0.0), (0.0, -1.0, 0.0), (0.5878, -0.809, 0.0), (-0.9511, -0.309, 0.0), (-0.5878, -0.809, 0.0), (-0.5878, 0.809, 0.0), (-0.9511, 0.309, 0.0), (0.5878, 0.809, 0.0), (0.0, 1.0, 0.0), (0.6882, -0.5, 0.5257), (-0.2629, -0.809, 0.5257), (-0.8506, 0.0, 0.5257), (-0.2629, 0.809, 0.5257), (0.6882, 0.5, 0.5257), (0.1625, -0.5, 0.8507), (0.5257, 0.0, 0.8507), (-0.4253, -0.309, 0.8507), (-0.4253, 0.309, 0.8507), (0.1625, 0.5, 0.8507)], [], [(0, 13, 12), (1, 13, 15), (0, 12, 17), (0, 17, 19), (0, 19, 16), (1, 15, 22), (2, 14, 24), (3, 18, 26), (4, 20, 28), (5, 21, 30), (1, 22, 25), (2, 24, 27), (3, 26, 29), (4, 28, 31), (5, 30, 23), (6, 32, 37), (7, 33, 39), (8, 34, 40), (9, 35, 41), (10, 36, 38), (38, 41, 11), (38, 36, 41), (36, 9, 41), (41, 40, 11), (41, 35, 40), (35, 8, 40), (40, 39, 11), (40, 34, 39), (34, 7, 39), (39, 37, 11), (39, 33, 37), (33, 6, 37), (37, 38, 11), (37, 32, 38), (32, 10, 38), (23, 36, 10), (23, 30, 36), (30, 9, 36), (31, 35, 9), (31, 28, 35), (28, 8, 35), (29, 34, 8), (29, 26, 34), (26, 7, 34), (27, 33, 7), (27, 24, 33), (24, 6, 33), (25, 32, 6), (25, 22, 32), (22, 10, 32), (30, 31, 9), (30, 21, 31), (21, 4, 31), (28, 29, 8), (28, 20, 29), (20, 3, 29), (26, 27, 7), (26, 18, 27), (18, 2, 27), (24, 25, 6), (24, 14, 25), (14, 1, 25), (22, 23, 10), (22, 15, 23), (15, 5, 23), (16, 21, 5), (16, 19, 21), (19, 4, 21), (19, 20, 4), (19, 17, 20), (17, 3, 20), (17, 18, 3), (17, 12, 18), (12, 2, 18), (15, 16, 5), (15, 13, 16), (13, 0, 16), (12, 14, 2), (12, 13, 14), (13, 1, 14)])
_uv = me_icosphere.uv_layers.new(name='UVMap')
_uv.uv.foreach_set('vector', [0.1818, 0.0, 0.2273, 0.07873, 0.1364, 0.07873, 0.2727, 0.1575, 0.3182, 0.07873, 0.3636, 0.1575, 0.9091, 0.0, 0.9545, 0.07873, 0.8636, 0.07873, 0.7273, 0.0, 0.7727, 0.07873, 0.6818, 0.07873, 0.5455, 0.0, 0.5909, 0.07873, 0.5, 0.07873, 0.2727, 0.1575, 0.3636, 0.1575, 0.3182, 0.2362, 0.09091, 0.1575, 0.1818, 0.1575, 0.1364, 0.2362, 0.8182, 0.1575, 0.9091, 0.1575, 0.8636, 0.2362, 0.6364, 0.1575, 0.7273, 0.1575, 0.6818, 0.2362, 0.4545, 0.1575, 0.5455, 0.1575, 0.5, 0.2362, 0.2727, 0.1575, 0.3182, 0.2362, 0.2273, 0.2362, 0.09091, 0.1575, 0.1364, 0.2362, 0.04546, 0.2362, 0.8182, 0.1575, 0.8636, 0.2362, 0.7727, 0.2362, 0.6364, 0.1575, 0.6818, 0.2362, 0.5909, 0.2362, 0.4545, 0.1575, 0.5, 0.2362, 0.4091, 0.2362, 0.1818, 0.3149, 0.2727, 0.3149, 0.2273, 0.3937, 0.0, 0.3149, 0.09091, 0.3149, 0.04546, 0.3937, 0.7273, 0.3149, 0.8182, 0.3149, 0.7727, 0.3937, 0.5455, 0.3149, 0.6364, 0.3149, 0.5909, 0.3937, 0.3636, 0.3149, 0.4545, 0.3149, 0.4091, 0.3937, 0.4091, 0.3937, 0.5, 0.3937, 0.4545, 0.4724, 0.4091, 0.3937, 0.4545, 0.3149, 0.5, 0.3937, 0.4545, 0.3149, 0.5455, 0.3149, 0.5, 0.3937, 0.5909, 0.3937, 0.6818, 0.3937, 0.6364, 0.4724, 0.5909, 0.3937, 0.6364, 0.3149, 0.6818, 0.3937, 0.6364, 0.3149, 0.7273, 0.3149, 0.6818, 0.3937, 0.7727, 0.3937, 0.8636, 0.3937, 0.8182, 0.4724, 0.7727, 0.3937, 0.8182, 0.3149, 0.8636, 0.3937, 0.8182, 0.3149, 0.9091, 0.3149, 0.8636, 0.3937, 0.04546, 0.3937, 0.1364, 0.3937, 0.09091, 0.4724, 0.04546, 0.3937, 0.09091, 0.3149, 0.1364, 0.3937, 0.09091, 0.3149, 0.1818, 0.3149, 0.1364, 0.3937, 0.2273, 0.3937, 0.3182, 0.3937, 0.2727, 0.4724, 0.2273, 0.3937, 0.2727, 0.3149, 0.3182, 0.3937, 0.2727, 0.3149, 0.3636, 0.3149, 0.3182, 0.3937, 0.4091, 0.2362, 0.4545, 0.3149, 0.3636, 0.3149, 0.4091, 0.2362, 0.5, 0.2362, 0.4545, 0.3149, 0.5, 0.2362, 0.5455, 0.3149, 0.4545, 0.3149, 0.5909, 0.2362, 0.6364, 0.3149, 0.5455, 0.3149, 0.5909, 0.2362, 0.6818, 0.2362, 0.6364, 0.3149, 0.6818, 0.2362, 0.7273, 0.3149, 0.6364, 0.3149, 0.7727, 0.2362, 0.8182, 0.3149, 0.7273, 0.3149, 0.7727, 0.2362, 0.8636, 0.2362, 0.8182, 0.3149, 0.8636, 0.2362, 0.9091, 0.3149, 0.8182, 0.3149, 0.04546, 0.2362, 0.09091, 0.3149, 0.0, 0.3149, 0.04546, 0.2362, 0.1364, 0.2362, 0.09091, 0.3149, 0.1364, 0.2362, 0.1818, 0.3149, 0.09091, 0.3149, 0.2273, 0.2362, 0.2727, 0.3149, 0.1818, 0.3149, 0.2273, 0.2362, 0.3182, 0.2362, 0.2727, 0.3149, 0.3182, 0.2362, 0.3636, 0.3149, 0.2727, 0.3149, 0.5, 0.2362, 0.5909, 0.2362, 0.5455, 0.3149, 0.5, 0.2362, 0.5455, 0.1575, 0.5909, 0.2362, 0.5455, 0.1575, 0.6364, 0.1575, 0.5909, 0.2362, 0.6818, 0.2362, 0.7727, 0.2362, 0.7273, 0.3149, 0.6818, 0.2362, 0.7273, 0.1575, 0.7727, 0.2362, 0.7273, 0.1575, 0.8182, 0.1575, 0.7727, 0.2362, 0.8636, 0.2362, 0.9545, 0.2362, 0.9091, 0.3149, 0.8636, 0.2362, 0.9091, 0.1575, 0.9545, 0.2362, 0.9091, 0.1575, 1.0, 0.1575, 0.9545, 0.2362, 0.1364, 0.2362, 0.2273, 0.2362, 0.1818, 0.3149, 0.1364, 0.2362, 0.1818, 0.1575, 0.2273, 0.2362, 0.1818, 0.1575, 0.2727, 0.1575, 0.2273, 0.2362, 0.3182, 0.2362, 0.4091, 0.2362, 0.3636, 0.3149, 0.3182, 0.2362, 0.3636, 0.1575, 0.4091, 0.2362, 0.3636, 0.1575, 0.4545, 0.1575, 0.4091, 0.2362, 0.5, 0.07873, 0.5455, 0.1575, 0.4545, 0.1575, 0.5, 0.07873, 0.5909, 0.07873, 0.5455, 0.1575, 0.5909, 0.07873, 0.6364, 0.1575, 0.5455, 0.1575, 0.6818, 0.07873, 0.7273, 0.1575, 0.6364, 0.1575, 0.6818, 0.07873, 0.7727, 0.07873, 0.7273, 0.1575, 0.7727, 0.07873, 0.8182, 0.1575, 0.7273, 0.1575, 0.8636, 0.07873, 0.9091, 0.1575, 0.8182, 0.1575, 0.8636, 0.07873, 0.9545, 0.07873, 0.9091, 0.1575, 0.9545, 0.07873, 1.0, 0.1575, 0.9091, 0.1575, 0.3636, 0.1575, 0.4091, 0.07873, 0.4545, 0.1575, 0.3636, 0.1575, 0.3182, 0.07873, 0.4091, 0.07873, 0.3182, 0.07873, 0.3636, 0.0, 0.4091, 0.07873, 0.1364, 0.07873, 0.1818, 0.1575, 0.09091, 0.1575, 0.1364, 0.07873, 0.2273, 0.07873, 0.1818, 0.1575, 0.2273, 0.07873, 0.2727, 0.1575, 0.1818, 0.1575])
_ca = me_icosphere.color_attributes.new('Col', 'BYTE_COLOR', 'CORNER')
_ca.data.foreach_set('color', [1.0, 1.0, 1.0, 1.0, 0.7379, 0.6724, 0.8148, 1.0, 0.4508, 0.314, 0.5972, 1.0, 0.2384, 0.05951, 0.4397, 1.0, 0.7379, 0.6724, 0.8148, 1.0, 0.6654, 0.5906, 0.7605, 1.0, 1.0, 1.0, 1.0, 1.0, 0.4508, 0.314, 0.5972, 1.0, 0.7913, 0.7305, 0.855, 1.0, 1.0, 1.0, 1.0, 1.0, 0.7913, 0.7305, 0.855, 1.0, 1.0, 1.0, 1.0, 1.0, 1.0, 1.0, 1.0, 1.0, 1.0, 1.0, 1.0, 1.0, 1.0, 1.0, 1.0, 1.0, 0.2384, 0.05951, 0.4397, 1.0, 0.6654, 0.5906, 0.7605, 1.0, 0.227, 0.04519, 0.4287, 1.0, 0.227, 0.04519, 0.4287, 1.0, 0.227, 0.04667, 0.4287, 1.0, 0.227, 0.04519, 0.4287, 1.0, 0.2307, 0.04971, 0.4342, 1.0, 0.2307, 0.04971, 0.4342, 1.0, 0.227, 0.04519, 0.4287, 1.0, 1.0, 1.0, 1.0, 1.0, 0.4969, 0.3613, 0.6308, 1.0, 0.3564, 0.1845, 0.5333, 1.0, 0.8879, 0.8469, 0.9131, 1.0, 0.9911, 0.9911, 0.9911, 1.0, 0.2462, 0.06663, 0.4452, 1.0, 0.2384, 0.05951, 0.4397, 1.0, 0.227, 0.04519, 0.4287, 1.0, 0.227, 0.04519, 0.4287, 1.0, 0.227, 0.04519, 0.4287, 1.0, 0.227, 0.04519, 0.4287, 1.0, 0.227, 0.04519, 0.4287, 1.0, 0.2307, 0.04971, 0.4342, 1.0, 0.227, 0.04519, 0.4287, 1.0, 0.227, 0.04519, 0.4287, 1.0, 1.0, 1.0, 1.0, 1.0, 0.3564, 0.1845, 0.5333, 1.0, 0.402, 0.2462, 0.5647, 1.0, 0.8879, 0.8469, 0.9131, 1.0, 0.2462, 0.06663, 0.4452, 1.0, 0.2346, 0.05127, 0.4342, 1.0, 0.227, 0.04519, 0.4287, 1.0, 0.227, 0.04519, 0.4287, 1.0, 0.227, 0.04519, 0.4287, 1.0, 0.227, 0.04519, 0.4287, 1.0, 0.227, 0.04519, 0.4287, 1.0, 0.227, 0.04519, 0.4287, 1.0, 0.227, 0.04519, 0.4287, 1.0, 0.227, 0.04519, 0.4287, 1.0, 0.227, 0.04519, 0.4287, 1.0, 0.227, 0.04519, 0.4287, 1.0, 0.227, 0.04519, 0.4287, 1.0, 0.227, 0.04519, 0.4287, 1.0, 0.227, 0.04519, 0.4287, 1.0, 0.227, 0.04519, 0.4287, 1.0, 0.227, 0.04519, 0.4287, 1.0, 0.227, 0.04519, 0.4287, 1.0, 0.227, 0.04519, 0.4287, 1.0, 0.227, 0.04519, 0.4287, 1.0, 0.227, 0.04519, 0.4287, 1.0, 0.227, 0.04519, 0.4287, 1.0, 0.227, 0.04519, 0.4287, 1.0, 0.227, 0.04519, 0.4287, 1.0, 0.227, 0.04519, 0.4287, 1.0, 0.227, 0.04519, 0.4287, 1.0, 0.227, 0.04519, 0.4287, 1.0, 0.227, 0.04519, 0.4287, 1.0, 0.227, 0.04519, 0.4287, 1.0, 0.227, 0.04519, 0.4287, 1.0, 0.227, 0.04519, 0.4287, 1.0, 0.227, 0.04519, 0.4287, 1.0, 0.227, 0.04519, 0.4287, 1.0, 0.227, 0.04519, 0.4287, 1.0, 0.227, 0.04519, 0.4287, 1.0, 0.227, 0.04519, 0.4287, 1.0, 0.227, 0.04519, 0.4287, 1.0, 0.227, 0.04519, 0.4287, 1.0, 0.227, 0.04519, 0.4287, 1.0, 0.227, 0.04519, 0.4287, 1.0, 0.227, 0.04519, 0.4287, 1.0, 0.227, 0.04519, 0.4287, 1.0, 0.227, 0.04519, 0.4287, 1.0, 0.227, 0.04519, 0.4287, 1.0, 0.227, 0.04519, 0.4287, 1.0, 0.227, 0.04519, 0.4287, 1.0, 0.227, 0.04519, 0.4287, 1.0, 0.227, 0.04519, 0.4287, 1.0, 0.227, 0.04519, 0.4287, 1.0, 0.227, 0.04519, 0.4287, 1.0, 0.227, 0.04519, 0.4287, 1.0, 0.227, 0.04519, 0.4287, 1.0, 0.227, 0.04519, 0.4287, 1.0, 0.227, 0.04519, 0.4287, 1.0, 0.227, 0.04519, 0.4287, 1.0, 0.227, 0.04519, 0.4287, 1.0, 0.227, 0.04519, 0.4287, 1.0, 0.227, 0.04519, 0.4287, 1.0, 0.227, 0.04519, 0.4287, 1.0, 0.227, 0.04519, 0.4287, 1.0, 0.227, 0.04519, 0.4287, 1.0, 0.227, 0.04519, 0.4287, 1.0, 0.2346, 0.05127, 0.4342, 1.0, 0.227, 0.04519, 0.4287, 1.0, 0.227, 0.04519, 0.4287, 1.0, 0.2346, 0.05127, 0.4342, 1.0, 0.2462, 0.06663, 0.4452, 1.0, 0.227, 0.04519, 0.4287, 1.0, 0.2462, 0.06663, 0.4452, 1.0, 0.227, 0.04519, 0.4287, 1.0, 0.227, 0.04519, 0.4287, 1.0, 0.402, 0.2462, 0.5647, 1.0, 0.227, 0.04519, 0.4287, 1.0, 0.227, 0.04519, 0.4287, 1.0, 0.402, 0.2462, 0.5647, 1.0, 0.3564, 0.1845, 0.5333, 1.0, 0.227, 0.04519, 0.4287, 1.0, 0.3564, 0.1845, 0.5333, 1.0, 0.227, 0.04519, 0.4287, 1.0, 0.227, 0.04519, 0.4287, 1.0, 0.227, 0.04519, 0.4287, 1.0, 0.227, 0.04519, 0.4287, 1.0, 0.227, 0.04519, 0.4287, 1.0, 0.227, 0.04519, 0.4287, 1.0, 0.227, 0.04519, 0.4287, 1.0, 0.227, 0.04519, 0.4287, 1.0, 0.227, 0.04519, 0.4287, 1.0, 0.227, 0.04519, 0.4287, 1.0, 0.227, 0.04519, 0.4287, 1.0, 0.227, 0.04519, 0.4287, 1.0, 0.227, 0.04519, 0.4287, 1.0, 0.227, 0.04519, 0.4287, 1.0, 0.227, 0.04519, 0.4287, 1.0, 0.227, 0.04519, 0.4287, 1.0, 0.227, 0.04519, 0.4287, 1.0, 0.227, 0.04519, 0.4287, 1.0, 0.227, 0.04519, 0.4287, 1.0, 0.227, 0.04519, 0.4287, 1.0, 0.227, 0.04519, 0.4287, 1.0, 0.227, 0.04519, 0.4287, 1.0, 0.227, 0.04519, 0.4287, 1.0, 0.227, 0.04519, 0.4287, 1.0, 0.227, 0.04519, 0.4287, 1.0, 0.227, 0.04519, 0.4287, 1.0, 0.227, 0.04519, 0.4287, 1.0, 0.227, 0.04519, 0.4287, 1.0, 0.227, 0.04519, 0.4287, 1.0, 0.2462, 0.06663, 0.4452, 1.0, 0.402, 0.2462, 0.5647, 1.0, 0.227, 0.04519, 0.4287, 1.0, 0.2462, 0.06663, 0.4452, 1.0, 0.9911, 0.9911, 0.9911, 1.0, 0.402, 0.2462, 0.5647, 1.0, 0.9911, 0.9911, 0.9911, 1.0, 1.0, 1.0, 1.0, 1.0, 0.402, 0.2462, 0.5647, 1.0, 0.3564, 0.1845, 0.5333, 1.0, 0.227, 0.04519, 0.4287, 1.0, 0.227, 0.04519, 0.4287, 1.0, 0.3564, 0.1845, 0.5333, 1.0, 0.4969, 0.3613, 0.6308, 1.0, 0.227, 0.04519, 0.4287, 1.0, 0.4969, 0.3613, 0.6308, 1.0, 0.2307, 0.04971, 0.4342, 1.0, 0.227, 0.04519, 0.4287, 1.0, 0.227, 0.04519, 0.4287, 1.0, 0.227, 0.04519, 0.4287, 1.0, 0.227, 0.04519, 0.4287, 1.0, 0.227, 0.04519, 0.4287, 1.0, 0.2307, 0.04971, 0.4342, 1.0, 0.227, 0.04519, 0.4287, 1.0, 0.2307, 0.04971, 0.4342, 1.0, 0.227, 0.04519, 0.4287, 1.0, 0.227, 0.04519, 0.4287, 1.0, 0.227, 0.04519, 0.4287, 1.0, 0.227, 0.04519, 0.4287, 1.0, 0.227, 0.04519, 0.4287, 1.0, 0.227, 0.04519, 0.4287, 1.0, 0.227, 0.04667, 0.4287, 1.0, 0.227, 0.04519, 0.4287, 1.0, 0.227, 0.04667, 0.4287, 1.0, 0.2384, 0.05951, 0.4397, 1.0, 0.227, 0.04519, 0.4287, 1.0, 0.227, 0.04519, 0.4287, 1.0, 0.2346, 0.05127, 0.4342, 1.0, 0.227, 0.04519, 0.4287, 1.0, 0.227, 0.04519, 0.4287, 1.0, 0.6654, 0.5906, 0.7605, 1.0, 0.2346, 0.05127, 0.4342, 1.0, 0.6654, 0.5906, 0.7605, 1.0, 0.8879, 0.8469, 0.9131, 1.0, 0.2346, 0.05127, 0.4342, 1.0, 1.0, 1.0, 1.0, 1.0, 0.9911, 0.9911, 0.9911, 1.0, 0.8879, 0.8469, 0.9131, 1.0, 1.0, 1.0, 1.0, 1.0, 1.0, 1.0, 1.0, 1.0, 0.9911, 0.9911, 0.9911, 1.0, 1.0, 1.0, 1.0, 1.0, 1.0, 1.0, 1.0, 1.0, 0.9911, 0.9911, 0.9911, 1.0, 1.0, 1.0, 1.0, 1.0, 0.4969, 0.3613, 0.6308, 1.0, 1.0, 1.0, 1.0, 1.0, 1.0, 1.0, 1.0, 1.0, 0.7913, 0.7305, 0.855, 1.0, 0.4969, 0.3613, 0.6308, 1.0, 0.7913, 0.7305, 0.855, 1.0, 0.2307, 0.04971, 0.4342, 1.0, 0.4969, 0.3613, 0.6308, 1.0, 0.7913, 0.7305, 0.855, 1.0, 0.2307, 0.04971, 0.4342, 1.0, 0.2307, 0.04971, 0.4342, 1.0, 0.7913, 0.7305, 0.855, 1.0, 0.4508, 0.314, 0.5972, 1.0, 0.2307, 0.04971, 0.4342, 1.0, 0.4508, 0.314, 0.5972, 1.0, 0.227, 0.04519, 0.4287, 1.0, 0.2307, 0.04971, 0.4342, 1.0, 0.6654, 0.5906, 0.7605, 1.0, 1.0, 1.0, 1.0, 1.0, 0.8879, 0.8469, 0.9131, 1.0, 0.6654, 0.5906, 0.7605, 1.0, 0.7379, 0.6724, 0.8148, 1.0, 1.0, 1.0, 1.0, 1.0, 0.7379, 0.6724, 0.8148, 1.0, 1.0, 1.0, 1.0, 1.0, 1.0, 1.0, 1.0, 1.0, 0.4508, 0.314, 0.5972, 1.0, 0.227, 0.04667, 0.4287, 1.0, 0.227, 0.04519, 0.4287, 1.0, 0.4508, 0.314, 0.5972, 1.0, 0.7379, 0.6724, 0.8148, 1.0, 0.227, 0.04667, 0.4287, 1.0, 0.7379, 0.6724, 0.8148, 1.0, 0.2384, 0.05951, 0.4397, 1.0, 0.227, 0.04667, 0.4287, 1.0])
me_icosphere.use_remesh_fix_poles = True
me_icosphere.use_remesh_preserve_attributes = False
me_icosphere.update()
me_icosphere_002 = bpy.data.meshes.new('Icosphere.002')
me_icosphere_002.from_pydata([(0.0, 0.0, -1.0), (0.7236, -0.5257, -0.4472), (-0.2764, -0.8506, -0.4472), (-0.8944, 0.0, -0.4472), (-0.2764, 0.8506, -0.4472), (0.7236, 0.5257, -0.4472), (0.2764, -0.8506, 0.4472), (-0.7236, -0.5257, 0.4472), (-0.7236, 0.5257, 0.4472), (0.2764, 0.8506, 0.4472), (0.8944, 0.0, 0.4472), (0.0, 0.0, 1.0), (-0.1625, -0.5, -0.8507), (0.4253, -0.309, -0.8507), (0.2629, -0.809, -0.5257), (0.8506, 0.0, -0.5257), (0.4253, 0.309, -0.8507), (-0.5257, 0.0, -0.8507), (-0.6882, -0.5, -0.5257), (-0.1625, 0.5, -0.8507), (-0.6882, 0.5, -0.5257), (0.2629, 0.809, -0.5257), (0.9511, -0.309, 0.0), (0.9511, 0.309, 0.0), (0.0, -1.0, 0.0), (0.5878, -0.809, 0.0), (-0.9511, -0.309, 0.0), (-0.5878, -0.809, 0.0), (-0.5878, 0.809, 0.0), (-0.9511, 0.309, 0.0), (0.5878, 0.809, 0.0), (0.0, 1.0, 0.0), (0.6882, -0.5, 0.5257), (-0.2629, -0.809, 0.5257), (-0.8506, 0.0, 0.5257), (-0.2629, 0.809, 0.5257), (0.6882, 0.5, 0.5257), (0.1625, -0.5, 0.8507), (0.5257, 0.0, 0.8507), (-0.4253, -0.309, 0.8507), (-0.4253, 0.309, 0.8507), (0.1625, 0.5, 0.8507)], [], [(0, 13, 12), (1, 13, 15), (0, 12, 17), (0, 17, 19), (0, 19, 16), (1, 15, 22), (2, 14, 24), (3, 18, 26), (4, 20, 28), (5, 21, 30), (1, 22, 25), (2, 24, 27), (3, 26, 29), (4, 28, 31), (5, 30, 23), (6, 32, 37), (7, 33, 39), (8, 34, 40), (9, 35, 41), (10, 36, 38), (38, 41, 11), (38, 36, 41), (36, 9, 41), (41, 40, 11), (41, 35, 40), (35, 8, 40), (40, 39, 11), (40, 34, 39), (34, 7, 39), (39, 37, 11), (39, 33, 37), (33, 6, 37), (37, 38, 11), (37, 32, 38), (32, 10, 38), (23, 36, 10), (23, 30, 36), (30, 9, 36), (31, 35, 9), (31, 28, 35), (28, 8, 35), (29, 34, 8), (29, 26, 34), (26, 7, 34), (27, 33, 7), (27, 24, 33), (24, 6, 33), (25, 32, 6), (25, 22, 32), (22, 10, 32), (30, 31, 9), (30, 21, 31), (21, 4, 31), (28, 29, 8), (28, 20, 29), (20, 3, 29), (26, 27, 7), (26, 18, 27), (18, 2, 27), (24, 25, 6), (24, 14, 25), (14, 1, 25), (22, 23, 10), (22, 15, 23), (15, 5, 23), (16, 21, 5), (16, 19, 21), (19, 4, 21), (19, 20, 4), (19, 17, 20), (17, 3, 20), (17, 18, 3), (17, 12, 18), (12, 2, 18), (15, 16, 5), (15, 13, 16), (13, 0, 16), (12, 14, 2), (12, 13, 14), (13, 1, 14)])
_uv = me_icosphere_002.uv_layers.new(name='UVMap')
_uv.uv.foreach_set('vector', [0.1818, 0.0, 0.2273, 0.07873, 0.1364, 0.07873, 0.2727, 0.1575, 0.3182, 0.07873, 0.3636, 0.1575, 0.9091, 0.0, 0.9545, 0.07873, 0.8636, 0.07873, 0.7273, 0.0, 0.7727, 0.07873, 0.6818, 0.07873, 0.5455, 0.0, 0.5909, 0.07873, 0.5, 0.07873, 0.2727, 0.1575, 0.3636, 0.1575, 0.3182, 0.2362, 0.09091, 0.1575, 0.1818, 0.1575, 0.1364, 0.2362, 0.8182, 0.1575, 0.9091, 0.1575, 0.8636, 0.2362, 0.6364, 0.1575, 0.7273, 0.1575, 0.6818, 0.2362, 0.4545, 0.1575, 0.5455, 0.1575, 0.5, 0.2362, 0.2727, 0.1575, 0.3182, 0.2362, 0.2273, 0.2362, 0.09091, 0.1575, 0.1364, 0.2362, 0.04546, 0.2362, 0.8182, 0.1575, 0.8636, 0.2362, 0.7727, 0.2362, 0.6364, 0.1575, 0.6818, 0.2362, 0.5909, 0.2362, 0.4545, 0.1575, 0.5, 0.2362, 0.4091, 0.2362, 0.1818, 0.3149, 0.2727, 0.3149, 0.2273, 0.3937, 0.0, 0.3149, 0.09091, 0.3149, 0.04546, 0.3937, 0.7273, 0.3149, 0.8182, 0.3149, 0.7727, 0.3937, 0.5455, 0.3149, 0.6364, 0.3149, 0.5909, 0.3937, 0.3636, 0.3149, 0.4545, 0.3149, 0.4091, 0.3937, 0.4091, 0.3937, 0.5, 0.3937, 0.4545, 0.4724, 0.4091, 0.3937, 0.4545, 0.3149, 0.5, 0.3937, 0.4545, 0.3149, 0.5455, 0.3149, 0.5, 0.3937, 0.5909, 0.3937, 0.6818, 0.3937, 0.6364, 0.4724, 0.5909, 0.3937, 0.6364, 0.3149, 0.6818, 0.3937, 0.6364, 0.3149, 0.7273, 0.3149, 0.6818, 0.3937, 0.7727, 0.3937, 0.8636, 0.3937, 0.8182, 0.4724, 0.7727, 0.3937, 0.8182, 0.3149, 0.8636, 0.3937, 0.8182, 0.3149, 0.9091, 0.3149, 0.8636, 0.3937, 0.04546, 0.3937, 0.1364, 0.3937, 0.09091, 0.4724, 0.04546, 0.3937, 0.09091, 0.3149, 0.1364, 0.3937, 0.09091, 0.3149, 0.1818, 0.3149, 0.1364, 0.3937, 0.2273, 0.3937, 0.3182, 0.3937, 0.2727, 0.4724, 0.2273, 0.3937, 0.2727, 0.3149, 0.3182, 0.3937, 0.2727, 0.3149, 0.3636, 0.3149, 0.3182, 0.3937, 0.4091, 0.2362, 0.4545, 0.3149, 0.3636, 0.3149, 0.4091, 0.2362, 0.5, 0.2362, 0.4545, 0.3149, 0.5, 0.2362, 0.5455, 0.3149, 0.4545, 0.3149, 0.5909, 0.2362, 0.6364, 0.3149, 0.5455, 0.3149, 0.5909, 0.2362, 0.6818, 0.2362, 0.6364, 0.3149, 0.6818, 0.2362, 0.7273, 0.3149, 0.6364, 0.3149, 0.7727, 0.2362, 0.8182, 0.3149, 0.7273, 0.3149, 0.7727, 0.2362, 0.8636, 0.2362, 0.8182, 0.3149, 0.8636, 0.2362, 0.9091, 0.3149, 0.8182, 0.3149, 0.04546, 0.2362, 0.09091, 0.3149, 0.0, 0.3149, 0.04546, 0.2362, 0.1364, 0.2362, 0.09091, 0.3149, 0.1364, 0.2362, 0.1818, 0.3149, 0.09091, 0.3149, 0.2273, 0.2362, 0.2727, 0.3149, 0.1818, 0.3149, 0.2273, 0.2362, 0.3182, 0.2362, 0.2727, 0.3149, 0.3182, 0.2362, 0.3636, 0.3149, 0.2727, 0.3149, 0.5, 0.2362, 0.5909, 0.2362, 0.5455, 0.3149, 0.5, 0.2362, 0.5455, 0.1575, 0.5909, 0.2362, 0.5455, 0.1575, 0.6364, 0.1575, 0.5909, 0.2362, 0.6818, 0.2362, 0.7727, 0.2362, 0.7273, 0.3149, 0.6818, 0.2362, 0.7273, 0.1575, 0.7727, 0.2362, 0.7273, 0.1575, 0.8182, 0.1575, 0.7727, 0.2362, 0.8636, 0.2362, 0.9545, 0.2362, 0.9091, 0.3149, 0.8636, 0.2362, 0.9091, 0.1575, 0.9545, 0.2362, 0.9091, 0.1575, 1.0, 0.1575, 0.9545, 0.2362, 0.1364, 0.2362, 0.2273, 0.2362, 0.1818, 0.3149, 0.1364, 0.2362, 0.1818, 0.1575, 0.2273, 0.2362, 0.1818, 0.1575, 0.2727, 0.1575, 0.2273, 0.2362, 0.3182, 0.2362, 0.4091, 0.2362, 0.3636, 0.3149, 0.3182, 0.2362, 0.3636, 0.1575, 0.4091, 0.2362, 0.3636, 0.1575, 0.4545, 0.1575, 0.4091, 0.2362, 0.5, 0.07873, 0.5455, 0.1575, 0.4545, 0.1575, 0.5, 0.07873, 0.5909, 0.07873, 0.5455, 0.1575, 0.5909, 0.07873, 0.6364, 0.1575, 0.5455, 0.1575, 0.6818, 0.07873, 0.7273, 0.1575, 0.6364, 0.1575, 0.6818, 0.07873, 0.7727, 0.07873, 0.7273, 0.1575, 0.7727, 0.07873, 0.8182, 0.1575, 0.7273, 0.1575, 0.8636, 0.07873, 0.9091, 0.1575, 0.8182, 0.1575, 0.8636, 0.07873, 0.9545, 0.07873, 0.9091, 0.1575, 0.9545, 0.07873, 1.0, 0.1575, 0.9091, 0.1575, 0.3636, 0.1575, 0.4091, 0.07873, 0.4545, 0.1575, 0.3636, 0.1575, 0.3182, 0.07873, 0.4091, 0.07873, 0.3182, 0.07873, 0.3636, 0.0, 0.4091, 0.07873, 0.1364, 0.07873, 0.1818, 0.1575, 0.09091, 0.1575, 0.1364, 0.07873, 0.2273, 0.07873, 0.1818, 0.1575, 0.2273, 0.07873, 0.2727, 0.1575, 0.1818, 0.1575])
_ca = me_icosphere_002.color_attributes.new('Col', 'BYTE_COLOR', 'CORNER')
_ca.data.foreach_set('color', [1.0, 1.0, 1.0, 1.0, 0.4678, 0.6308, 0.6654, 1.0, 0.4851, 0.6376, 0.6795, 1.0, 0.09531, 0.3813, 0.4287, 1.0, 0.4678, 0.6308, 0.6654, 1.0, 0.2831, 0.521, 0.5583, 1.0, 1.0, 1.0, 1.0, 1.0, 0.4851, 0.6376, 0.6795, 1.0, 0.7011, 0.807, 0.8228, 1.0, 1.0, 1.0, 1.0, 1.0, 0.7011, 0.807, 0.8228, 1.0, 0.552, 0.7011, 0.7157, 1.0, 1.0, 1.0, 1.0, 1.0, 0.552, 0.7011, 0.7157, 1.0, 0.5271, 0.6795, 0.7157, 1.0, 0.09531, 0.3813, 0.4287, 1.0, 0.2831, 0.521, 0.5583, 1.0, 0.09306, 0.3813, 0.4287, 1.0, 0.09306, 0.3813, 0.4287, 1.0, 0.09306, 0.3813, 0.4287, 1.0, 0.09306, 0.3813, 0.4287, 1.0, 0.107, 0.3968, 0.4397, 1.0, 0.1683, 0.4342, 0.4793, 1.0, 0.09306, 0.3813, 0.4287, 1.0, 0.09531, 0.3864, 0.4342, 1.0, 0.1301, 0.4072, 0.4564, 1.0, 0.09306, 0.3813, 0.4287, 1.0, 0.09759, 0.3864, 0.4342, 1.0, 0.09306, 0.3813, 0.4287, 1.0, 0.09306, 0.3813, 0.4287, 1.0, 0.09531, 0.3813, 0.4287, 1.0, 0.09306, 0.3813, 0.4287, 1.0, 0.09306, 0.3813, 0.4287, 1.0, 0.09306, 0.3813, 0.4287, 1.0, 0.09306, 0.3813, 0.4287, 1.0, 0.09306, 0.3813, 0.4287, 1.0, 0.107, 0.3968, 0.4397, 1.0, 0.09306, 0.3813, 0.4287, 1.0, 0.09306, 0.3813, 0.4287, 1.0, 0.09531, 0.3864, 0.4342, 1.0, 0.09306, 0.3813, 0.4287, 1.0, 0.09306, 0.3813, 0.4287, 1.0, 0.09759, 0.3864, 0.4342, 1.0, 0.09306, 0.3813, 0.4287, 1.0, 0.09531, 0.3813, 0.4287, 1.0, 0.09306, 0.3813, 0.4287, 1.0, 0.09306, 0.3813, 0.4287, 1.0, 0.09306, 0.3813, 0.4287, 1.0, 0.09306, 0.3813, 0.4287, 1.0, 0.09306, 0.3813, 0.4287, 1.0, 0.09306, 0.3813, 0.4287, 1.0, 0.09306, 0.3813, 0.4287, 1.0, 0.09306, 0.3813, 0.4287, 1.0, 0.09306, 0.3813, 0.4287, 1.0, 0.09306, 0.3813, 0.4287, 1.0, 0.09306, 0.3813, 0.4287, 1.0, 0.09306, 0.3813, 0.4287, 1.0, 0.09306, 0.3813, 0.4287, 1.0, 0.09306, 0.3813, 0.4287, 1.0, 0.09306, 0.3813, 0.4287, 1.0, 0.09306, 0.3813, 0.4287, 1.0, 0.09306, 0.3813, 0.4287, 1.0, 0.09306, 0.3813, 0.4287, 1.0, 0.09306, 0.3813, 0.4287, 1.0, 0.09306, 0.3813, 0.4287, 1.0, 0.09306, 0.3813, 0.4287, 1.0, 0.09306, 0.3813, 0.4287, 1.0, 0.09306, 0.3813, 0.4287, 1.0, 0.09306, 0.3813, 0.4287, 1.0, 0.09306, 0.3813, 0.4287, 1.0, 0.09306, 0.3813, 0.4287, 1.0, 0.09306, 0.3813, 0.4287, 1.0, 0.09306, 0.3813, 0.4287, 1.0, 0.09306, 0.3813, 0.4287, 1.0, 0.09306, 0.3813, 0.4287, 1.0, 0.09306, 0.3813, 0.4287, 1.0, 0.09306, 0.3813, 0.4287, 1.0, 0.09306, 0.3813, 0.4287, 1.0, 0.09306, 0.3813, 0.4287, 1.0, 0.09306, 0.3813, 0.4287, 1.0, 0.09306, 0.3813, 0.4287, 1.0, 0.09306, 0.3813, 0.4287, 1.0, 0.09306, 0.3813, 0.4287, 1.0, 0.09306, 0.3813, 0.4287, 1.0, 0.09306, 0.3813, 0.4287, 1.0, 0.09306, 0.3813, 0.4287, 1.0, 0.09306, 0.3813, 0.4287, 1.0, 0.09306, 0.3813, 0.4287, 1.0, 0.09306, 0.3813, 0.4287, 1.0, 0.09306, 0.3813, 0.4287, 1.0, 0.09306, 0.3813, 0.4287, 1.0, 0.09306, 0.3813, 0.4287, 1.0, 0.09306, 0.3813, 0.4287, 1.0, 0.09306, 0.3813, 0.4287, 1.0, 0.09306, 0.3813, 0.4287, 1.0, 0.09306, 0.3813, 0.4287, 1.0, 0.09306, 0.3813, 0.4287, 1.0, 0.09306, 0.3813, 0.4287, 1.0, 0.09306, 0.3813, 0.4287, 1.0, 0.09306, 0.3813, 0.4287, 1.0, 0.09306, 0.3813, 0.4287, 1.0, 0.09306, 0.3813, 0.4287, 1.0, 0.09306, 0.3813, 0.4287, 1.0, 0.09306, 0.3813, 0.4287, 1.0, 0.09306, 0.3813, 0.4287, 1.0, 0.09531, 0.3813, 0.4287, 1.0, 0.09306, 0.3813, 0.4287, 1.0, 0.09306, 0.3813, 0.4287, 1.0, 0.09531, 0.3813, 0.4287, 1.0, 0.09306, 0.3813, 0.4287, 1.0, 0.09306, 0.3813, 0.4287, 1.0, 0.09306, 0.3813, 0.4287, 1.0, 0.09306, 0.3813, 0.4287, 1.0, 0.09306, 0.3813, 0.4287, 1.0, 0.09306, 0.3813, 0.4287, 1.0, 0.09306, 0.3813, 0.4287, 1.0, 0.09306, 0.3813, 0.4287, 1.0, 0.09306, 0.3813, 0.4287, 1.0, 0.09306, 0.3813, 0.4287, 1.0, 0.09306, 0.3813, 0.4287, 1.0, 0.09306, 0.3813, 0.4287, 1.0, 0.09306, 0.3813, 0.4287, 1.0, 0.09306, 0.3813, 0.4287, 1.0, 0.09306, 0.3813, 0.4287, 1.0, 0.09306, 0.3813, 0.4287, 1.0, 0.09306, 0.3813, 0.4287, 1.0, 0.09306, 0.3813, 0.4287, 1.0, 0.09306, 0.3813, 0.4287, 1.0, 0.09306, 0.3813, 0.4287, 1.0, 0.09306, 0.3813, 0.4287, 1.0, 0.09306, 0.3813, 0.4287, 1.0, 0.09306, 0.3813, 0.4287, 1.0, 0.09306, 0.3813, 0.4287, 1.0, 0.09306, 0.3813, 0.4287, 1.0, 0.09306, 0.3813, 0.4287, 1.0, 0.09306, 0.3813, 0.4287, 1.0, 0.09306, 0.3813, 0.4287, 1.0, 0.09306, 0.3813, 0.4287, 1.0, 0.09306, 0.3813, 0.4287, 1.0, 0.09306, 0.3813, 0.4287, 1.0, 0.09306, 0.3813, 0.4287, 1.0, 0.09306, 0.3813, 0.4287, 1.0, 0.09306, 0.3813, 0.4287, 1.0, 0.09306, 0.3813, 0.4287, 1.0, 0.09306, 0.3813, 0.4287, 1.0, 0.09306, 0.3813, 0.4287, 1.0, 0.09306, 0.3813, 0.4287, 1.0, 0.09306, 0.3813, 0.4287, 1.0, 0.09306, 0.3813, 0.4287, 1.0, 0.09306, 0.3813, 0.4287, 1.0, 0.09306, 0.3813, 0.4287, 1.0, 0.09306, 0.3813, 0.4287, 1.0, 0.09306, 0.3813, 0.4287, 1.0, 0.09306, 0.3813, 0.4287, 1.0, 0.09306, 0.3813, 0.4287, 1.0, 0.09306, 0.3813, 0.4287, 1.0, 0.09306, 0.3813, 0.4287, 1.0, 0.09531, 0.3864, 0.4342, 1.0, 0.09306, 0.3813, 0.4287, 1.0, 0.09306, 0.3813, 0.4287, 1.0, 0.09306, 0.3813, 0.4287, 1.0, 0.09306, 0.3813, 0.4287, 1.0, 0.09306, 0.3813, 0.4287, 1.0, 0.1301, 0.4072, 0.4564, 1.0, 0.09306, 0.3813, 0.4287, 1.0, 0.1301, 0.4072, 0.4564, 1.0, 0.107, 0.3968, 0.4397, 1.0, 0.09306, 0.3813, 0.4287, 1.0, 0.09306, 0.3813, 0.4287, 1.0, 0.09306, 0.3813, 0.4287, 1.0, 0.09306, 0.3813, 0.4287, 1.0, 0.09306, 0.3813, 0.4287, 1.0, 0.1683, 0.4342, 0.4793, 1.0, 0.09306, 0.3813, 0.4287, 1.0, 0.1683, 0.4342, 0.4793, 1.0, 0.09306, 0.3813, 0.4287, 1.0, 0.09306, 0.3813, 0.4287, 1.0, 0.09306, 0.3813, 0.4287, 1.0, 0.09306, 0.3813, 0.4287, 1.0, 0.09306, 0.3813, 0.4287, 1.0, 0.09306, 0.3813, 0.4287, 1.0, 0.09306, 0.3813, 0.4287, 1.0, 0.09306, 0.3813, 0.4287, 1.0, 0.09306, 0.3813, 0.4287, 1.0, 0.09531, 0.3813, 0.4287, 1.0, 0.09306, 0.3813, 0.4287, 1.0, 0.09306, 0.3813, 0.4287, 1.0, 0.09531, 0.3813, 0.4287, 1.0, 0.09306, 0.3813, 0.4287, 1.0, 0.09306, 0.3813, 0.4287, 1.0, 0.2831, 0.521, 0.5583, 1.0, 0.09531, 0.3813, 0.4287, 1.0, 0.2831, 0.521, 0.5583, 1.0, 0.09759, 0.3864, 0.4342, 1.0, 0.09531, 0.3813, 0.4287, 1.0, 0.5271, 0.6795, 0.7157, 1.0, 0.09306, 0.3813, 0.4287, 1.0, 0.09759, 0.3864, 0.4342, 1.0, 0.5271, 0.6795, 0.7157, 1.0, 0.552, 0.7011, 0.7157, 1.0, 0.09306, 0.3813, 0.4287, 1.0, 0.552, 0.7011, 0.7157, 1.0, 0.09531, 0.3864, 0.4342, 1.0, 0.09306, 0.3813, 0.4287, 1.0, 0.552, 0.7011, 0.7157, 1.0, 0.1301, 0.4072, 0.4564, 1.0, 0.09531, 0.3864, 0.4342, 1.0, 0.552, 0.7011, 0.7157, 1.0, 0.7011, 0.807, 0.8228, 1.0, 0.1301, 0.4072, 0.4564, 1.0, 0.7011, 0.807, 0.8228, 1.0, 0.107, 0.3968, 0.4397, 1.0, 0.1301, 0.4072, 0.4564, 1.0, 0.7011, 0.807, 0.8228, 1.0, 0.1683, 0.4342, 0.4793, 1.0, 0.107, 0.3968, 0.4397, 1.0, 0.7011, 0.807, 0.8228, 1.0, 0.4851, 0.6376, 0.6795, 1.0, 0.1683, 0.4342, 0.4793, 1.0, 0.4851, 0.6376, 0.6795, 1.0, 0.09306, 0.3813, 0.4287, 1.0, 0.1683, 0.4342, 0.4793, 1.0, 0.2831, 0.521, 0.5583, 1.0, 0.5271, 0.6795, 0.7157, 1.0, 0.09759, 0.3864, 0.4342, 1.0, 0.2831, 0.521, 0.5583, 1.0, 0.4678, 0.6308, 0.6654, 1.0, 0.5271, 0.6795, 0.7157, 1.0, 0.4678, 0.6308, 0.6654, 1.0, 1.0, 1.0, 1.0, 1.0, 0.5271, 0.6795, 0.7157, 1.0, 0.4851, 0.6376, 0.6795, 1.0, 0.09306, 0.3813, 0.4287, 1.0, 0.09306, 0.3813, 0.4287, 1.0, 0.4851, 0.6376, 0.6795, 1.0, 0.4678, 0.6308, 0.6654, 1.0, 0.09306, 0.3813, 0.4287, 1.0, 0.4678, 0.6308, 0.6654, 1.0, 0.09531, 0.3813, 0.4287, 1.0, 0.09306, 0.3813, 0.4287, 1.0])
me_icosphere_002.use_remesh_fix_poles = True
me_icosphere_002.use_remesh_preserve_attributes = False
me_icosphere_002.update()
me_plane = bpy.data.meshes.new('Plane')
me_plane.from_pydata([(-1.955, -4.344, 0.0), (0.9823, -4.327, -1.49e-08), (-2.144, 11.33, 0.02493), (0.8543, 11.29, 0.0), (-1.983, -1.986, 0.003751), (1.147, -1.648, -2.756e-08), (4.316, -4.308, 0.4018), (4.481, -1.629, 0.2046), (3.026, -1.637, 0.08882), (2.939, -4.315, 0.2358), (4.57, 4.395, 0.04315), (3.114, 4.387, -0.01108), (3.072, 1.517, 0.03651), (4.532, 1.835, 0.1118), (11.38, 4.395, 0.04315), (11.34, 1.835, 0.1118), (7.869, 1.898, 0.1118), (8.043, 4.395, 0.04315), (10.89, 10.52, 0.1588), (7.554, 10.52, 0.1588), (7.879, 6.453, 0.08197), (11.2, 6.623, 0.08519), (4.55, 7.18, -0.004734), (4.574, 6.644, 0.04038), (11.34, 1.121, -0.00597), (7.87, 1.184, -0.00597), (6.569, 1.873, 0.1118), (6.748, 4.395, 0.04315), (7.953, -2.932, -0.005011), (6.521, -2.939, 0.1128), (7.91, -0.8142, -0.005504), (6.542, -0.8451, 0.1123), (8.526, 1.172, -0.00597), (8.517, 1.886, 0.1118), (11.28, -3.019, -0.01125), (11.31, -0.893, -0.01174), (8.506, -0.828, -0.006598), (8.589, -2.949, -0.006201), (0.9514, 6.993, -9.156e-09), (-2.091, 6.962, 0.01798), (3.925, 11.06, 0.04513), (5.187, 11.05, 0.1888), (-11.1, 11.2, 0.19), (-11.04, 6.829, 0.183), (-4.028, 6.933, 0.05369), (-4.15, 11.3, 0.06191), (-11.04, 5.426, 0.183), (-4.028, 5.53, 0.05369), (-8.414, 5.465, 0.1345), (-8.388, 6.868, 0.1341), (-11.04, 0.2243, 0.183), (-8.414, 0.2635, 0.1345), (-6.148, 5.507, 0.08332), (-6.055, 6.911, 0.08161), (-4.028, -3.342, 0.05369), (-6.148, -3.366, 0.08332), (-6.148, -1.93, 0.08332), (-4.028, -1.854, 0.05369), (-11.27, -3.366, 0.08332), (-11.27, -1.93, 0.08332), (-9.277, -3.366, 0.08332), (-9.211, -1.93, 0.08332), (-11.27, -11.68, 0.08332), (-9.277, -11.68, 0.08332), (-9.277, -5.554, 0.08332), (-11.27, -5.528, 0.08332), (-8.67, -11.68, 0.08332), (-8.67, -5.554, 0.08332), (-9.277, -10.06, 0.08332), (-8.67, -10.1, 0.08332), (-3.423, -11.68, 0.08332), (-3.423, -10.1, 0.08332), (-9.277, -7.867, 0.08332), (-8.67, -7.827, 0.08332), (-4.102, -5.554, 0.08332), (-4.102, -7.827, 0.08332), (-4.579, -5.554, 0.08332), (-4.559, -7.827, 0.08332), (-4.576, -5.952, 0.08332), (-4.102, -5.92, 0.08332), (-2.409, -7.827, 0.08332), (-2.409, -5.92, 0.08332), (-2.723, -5.92, 0.08332), (-2.759, -7.827, 0.08332), (-2.409, -6.386, 0.08332), (-2.731, -6.339, 0.08332), (4.451, -7.827, 0.08332), (4.451, -6.386, 0.08332), (-1.282, -7.827, 0.08332), (-1.218, -6.386, 0.08332), (4.451, -11.67, 0.08332), (-1.282, -11.67, 0.08332), (4.451, -10.47, 0.08332), (-1.282, -10.5, 0.08332), (11.22, -11.67, 0.08332), (11.22, -10.47, 0.08332), (6.672, -10.47, 0.08332), (6.652, -11.67, 0.08332), (11.22, -5.079, 0.08332), (6.672, -5.079, 0.08332)], [], [(0, 1, 5, 4), (5, 1, 9, 8), (4, 5, 38, 39), (8, 7, 13, 12), (8, 9, 6, 7), (10, 13, 26, 27), (12, 13, 10, 11), (17, 14, 21, 20), (17, 16, 33, 15, 14), (20, 19, 22, 23), (20, 21, 18, 19), (15, 33, 32, 24), (16, 26, 25), (27, 26, 16, 17), (25, 26, 31, 30), (25, 30, 32), (30, 31, 29, 28), (32, 33, 16, 25), (30, 28, 37, 36), (30, 36, 32), (36, 37, 34, 35), (3, 38, 41, 40), (39, 38, 3, 2), (39, 2, 45, 44), (44, 53, 52, 47), (44, 45, 42, 43, 49, 53), (48, 46, 50, 51), (48, 49, 43, 46), (47, 52, 56, 57), (52, 53, 49, 48), (55, 56, 61, 60), (57, 56, 55, 54), (60, 58, 65, 64), (60, 61, 59, 58), (64, 72, 73, 67), (64, 65, 62, 63, 68, 72), (69, 66, 70, 71), (69, 68, 63, 66), (67, 73, 77, 78, 76), (73, 72, 68, 69), (79, 75, 83, 85, 82), (76, 78, 79, 74), (79, 78, 77, 75), (82, 85, 84, 81), (84, 85, 83, 80), (84, 80, 88, 89), (86, 88, 93, 92), (89, 88, 86, 87), (92, 93, 91, 90), (92, 90, 97, 96), (96, 97, 94, 95), (96, 95, 98, 99)])
_uv = me_plane.uv_layers.new(name='UVMap')
_uv.uv.foreach_set('vector', [0.0, 0.0, 1.0, 0.0, 1.0, 0.1506, 0.0, 0.1505, 1.0, 0.1506, 1.0, 0.0, 1.0, 0.0, 1.0, 0.1506, 0.0, 0.1505, 1.0, 0.1506, 1.0, 0.7178, 0.0, 0.7213, 1.0, 0.1506, 1.0, 0.1506, 1.0, 0.1506, 1.0, 0.1506, 1.0, 0.1506, 1.0, 0.0, 1.0, 0.0, 1.0, 0.1506, 1.0, 0.1506, 1.0, 0.1506, 1.0, 0.1506, 1.0, 0.1506, 1.0, 0.1506, 1.0, 0.1506, 1.0, 0.1506, 1.0, 0.1506, 1.0, 0.1506, 1.0, 0.1506, 1.0, 0.1506, 1.0, 0.1506, 1.0, 0.1506, 1.0, 0.1506, 1.0, 0.1506, 1.0, 0.1506, 1.0, 0.1506, 1.0, 0.1506, 1.0, 0.1506, 1.0, 0.1506, 1.0, 0.1506, 1.0, 0.1506, 1.0, 0.1506, 1.0, 0.1506, 1.0, 0.1506, 1.0, 0.1506, 1.0, 0.1506, 1.0, 0.1506, 1.0, 0.1506, 1.0, 0.1506, 1.0, 0.1506, 1.0, 0.1506, 1.0, 0.1506, 1.0, 0.1506, 1.0, 0.1506, 1.0, 0.1506, 1.0, 0.1506, 1.0, 0.1506, 1.0, 0.1506, 1.0, 0.1506, 1.0, 0.1506, 1.0, 0.1506, 1.0, 0.1506, 1.0, 0.1506, 1.0, 0.1506, 1.0, 0.1506, 1.0, 0.1506, 1.0, 0.1506, 1.0, 0.1506, 1.0, 0.1506, 1.0, 0.1506, 1.0, 0.1506, 1.0, 0.1506, 1.0, 0.1506, 1.0, 0.1506, 1.0, 0.1506, 1.0, 0.1506, 1.0, 0.1506, 1.0, 0.1506, 1.0, 0.1506, 1.0, 0.1506, 1.0, 0.1506, 1.0, 1.0, 1.0, 0.7178, 1.0, 0.7178, 1.0, 1.0, 0.0, 0.7213, 1.0, 0.7178, 1.0, 1.0, 0.0, 1.0, 0.0, 0.7213, 0.0, 1.0, 0.0, 1.0, 0.0, 0.7213, 0.0, 0.7213, 0.0, 0.7213, 0.0, 0.7213, 0.0, 0.7213, 0.0, 0.7213, 0.0, 1.0, 0.0, 1.0, 0.0, 0.7213, 0.0, 0.7213, 0.0, 0.7213, 0.0, 0.7213, 0.0, 0.7213, 0.0, 0.7213, 0.0, 0.7213, 0.0, 0.7213, 0.0, 0.7213, 0.0, 0.7213, 0.0, 0.7213, 0.0, 0.7213, 0.0, 0.7213, 0.0, 0.7213, 0.0, 0.7213, 0.0, 0.7213, 0.0, 0.7213, 0.0, 0.7213, 0.0, 0.7213, 0.0, 0.7213, 0.0, 0.7213, 0.0, 0.7213, 0.0, 0.7213, 0.0, 0.7213, 0.0, 0.7213, 0.0, 0.7213, 0.0, 0.7213, 0.0, 0.7213, 0.0, 0.7213, 0.0, 0.7213, 0.0, 0.7213, 0.0, 0.7213, 0.0, 0.7213, 0.0, 0.7213, 0.0, 0.7213, 0.0, 0.7213, 0.0, 0.7213, 0.0, 0.7213, 0.0, 0.7213, 0.0, 0.7213, 0.0, 0.7213, 0.0, 0.7213, 0.0, 0.7213, 0.0, 0.7213, 0.0, 0.7213, 0.0, 0.7213, 0.0, 0.7213, 0.0, 0.7213, 0.0, 0.7213, 0.0, 0.7213, 0.0, 0.7213, 0.0, 0.7213, 0.0, 0.7213, 0.0, 0.7213, 0.0, 0.7213, 0.0, 0.7213, 0.0, 0.7213, 0.0, 0.7213, 0.0, 0.7213, 0.0, 0.7213, 0.0, 0.7213, 0.0, 0.7213, 0.0, 0.7213, 0.0, 0.7213, 0.0, 0.7213, 0.0, 0.7213, 0.0, 0.7213, 0.0, 0.7213, 0.0, 0.7213, 0.0, 0.7213, 0.0, 0.7213, 0.0, 0.7213, 0.0, 0.7213, 0.0, 0.7213, 0.0, 0.7213, 0.0, 0.7213, 0.0, 0.7213, 0.0, 0.7213, 0.0, 0.7213, 0.0, 0.7213, 0.0, 0.7213, 0.0, 0.7213, 0.0, 0.7213, 0.0, 0.7213, 0.0, 0.7213, 0.0, 0.7213, 0.0, 0.7213, 0.0, 0.7213, 0.0, 0.7213, 0.0, 0.7213, 0.0, 0.7213, 0.0, 0.7213, 0.0, 0.7213, 0.0, 0.7213, 0.0, 0.7213, 0.0, 0.7213, 0.0, 0.7213, 0.0, 0.7213, 0.0, 0.7213, 0.0, 0.7213, 0.0, 0.7213, 0.0, 0.7213, 0.0, 0.7213, 0.0, 0.7213, 0.0, 0.7213, 0.0, 0.7213, 0.0, 0.7213, 0.0, 0.7213, 0.0, 0.7213, 0.0, 0.7213, 0.0, 0.7213])
me_plane.use_remesh_fix_poles = True
me_plane.use_remesh_preserve_attributes = False
me_plane.update()

# ---- objects
ob_ground = bpy.data.objects.new('Ground', me_cube)
ob_light = bpy.data.objects.new('Light', light_light)
ob_wall = bpy.data.objects.new('Wall', me_cube_001)
ob_wall_001 = bpy.data.objects.new('Wall.001', me_cube_002)
ob_wall_002 = bpy.data.objects.new('Wall.002', me_cube_003)
ob_wall_003 = bpy.data.objects.new('Wall.003', me_cube_004)
ob_wall_004 = bpy.data.objects.new('Wall.004', me_cube_005)
ob_wall_005 = bpy.data.objects.new('Wall.005', me_cube_006)
ob_wall_006 = bpy.data.objects.new('Wall.006', me_cube_007)
ob_wall_007 = bpy.data.objects.new('Wall.007', me_cube_008)
ob_wall_008 = bpy.data.objects.new('Wall.008', me_cube_009)
ob_wall_009 = bpy.data.objects.new('Wall.009', me_cube_010)
ob_wall_010 = bpy.data.objects.new('Wall.010', me_cube_011)
ob_wall_011 = bpy.data.objects.new('Wall.011', me_cube_012)
ob_wall_012 = bpy.data.objects.new('Wall.012', me_cube_013)
ob_wall_014 = bpy.data.objects.new('Wall.014', me_cube_015)
ob_wall_015 = bpy.data.objects.new('Wall.015', me_cube_016)
ob_wall_016 = bpy.data.objects.new('Wall.016', me_cube_017)
ob_wall_017 = bpy.data.objects.new('Wall.017', me_cube_018)
ob_wall_018 = bpy.data.objects.new('Wall.018', me_cube_019)
ob_wall_019 = bpy.data.objects.new('Wall.019', me_cube_020)
ob_goal = bpy.data.objects.new('Goal', me_icosphere)
ob_player = bpy.data.objects.new('Player', me_icosphere_002)
ob_walkmesh = bpy.data.objects.new('WalkMesh', me_plane)

# ---- transforms, parenting, visibility, modifiers, constraints
ob_ground.location = (0.0, 0.0, 0.0)
ob_ground.scale = (13.62, 14.75, 1.488)
ob_ground.lock_rotations_4d = False
ob_ground.empty_display_type = 'ARROWS'
ob_ground.lineart.crease_threshold = 0.0
ob_light.location = (4.076, 1.005, 5.904)
ob_light.rotation_euler = (0.6503, 0.05522, 1.866)
ob_light.lock_rotations_4d = False
ob_light.empty_display_type = 'ARROWS'
ob_light.color = (0.0, 0.0, 0.0, 0.0)
ob_light.lineart.crease_threshold = 0.0
ob_wall.location = (0.0, 12.53, 2.24)
ob_wall.scale = (11.82, 1.0, 1.0)
ob_wall_001.location = (-12.29, -0.1079, 2.24)
ob_wall_001.rotation_euler = (0.0, 0.0, 1.571)
ob_wall_001.scale = (11.82, 1.0, 1.0)
ob_wall_002.location = (0.0, -12.48, 2.24)
ob_wall_002.scale = (11.82, 1.0, 1.0)
ob_wall_003.location = (12.32, -0.1079, 2.24)
ob_wall_003.rotation_euler = (0.0, 0.0, 1.571)
ob_wall_003.scale = (11.82, 1.0, 1.0)
ob_wall_004.location = (-7.371, 2.07, 2.24)
ob_wall_004.rotation_euler = (0.0, 0.0, 1.571)
ob_wall_004.scale = (3.569, 1.0, 1.0)
ob_wall_005.location = (-2.963, -1.992, 2.24)
ob_wall_005.rotation_euler = (0.0, 0.0, 1.571)
ob_wall_005.scale = (3.569, 1.0, 1.0)
ob_wall_006.location = (2.09, 2.271, 2.24)
ob_wall_006.rotation_euler = (0.0, 0.0, 1.571)
ob_wall_006.scale = (3.569, 1.0, 1.0)
ob_wall_007.location = (5.491, -6.466, 2.24)
ob_wall_007.rotation_euler = (0.0, 0.0, 1.571)
ob_wall_007.scale = (3.569, 1.0, 1.0)
ob_wall_008.location = (1.237, -5.031, 2.24)
ob_wall_008.scale = (3.569, 1.0, 1.0)
ob_wall_009.location = (5.509, -1.426, 2.24)
ob_wall_009.rotation_euler = (0.0, 0.0, 1.571)
ob_wall_009.scale = (3.569, 1.0, 1.0)
ob_wall_010.location = (-10.02, -0.5469, 2.24)
ob_wall_010.scale = (3.569, 1.0, 1.0)
ob_wall_011.location = (-5.597, -4.167, 2.24)
ob_wall_011.scale = (3.569, 1.0, 1.0)
ob_wall_012.location = (8.183, -3.695, 2.24)
ob_wall_012.scale = (3.569, 1.0, 1.0)
ob_wall_014.location = (-2.923, 3.548, 2.24)
ob_wall_014.rotation_euler = (0.0, 0.0, 1.571)
ob_wall_014.scale = (3.569, 1.0, 1.0)
ob_wall_015.location = (-2.387, -11.23, 2.24)
ob_wall_015.rotation_euler = (0.0, 0.0, 1.571)
ob_wall_015.scale = (3.569, 1.0, 1.0)
ob_wall_016.location = (4.422, 5.738, 2.24)
ob_wall_016.scale = (3.569, 1.0, 1.0)
ob_wall_017.location = (4.399, 8.978, 2.24)
ob_wall_017.rotation_euler = (0.0, 0.0, 0.7854)
ob_wall_017.scale = (3.569, 1.0, 1.0)
ob_wall_018.location = (12.11, 0.4169, 2.24)
ob_wall_018.scale = (3.569, 1.0, 1.0)
ob_wall_019.location = (-5.061, -8.72, 2.24)
ob_wall_019.scale = (3.569, 1.0, 1.0)
ob_goal.location = (9.832, -6.249, 1.638)
ob_player.location = (0.0, 0.0, 1.889)
ob_walkmesh.location = (0.0, 0.2925, 1.5)

# ---- collection membership
col_collection.objects.link(ob_ground)
col_collection.objects.link(ob_light)
col_collection.objects.link(ob_wall)
col_collection.objects.link(ob_wall_001)
col_collection.objects.link(ob_wall_002)
col_collection.objects.link(ob_wall_003)
col_collection.objects.link(ob_wall_004)
col_collection.objects.link(ob_wall_005)
col_collection.objects.link(ob_wall_006)
col_collection.objects.link(ob_wall_007)
col_collection.objects.link(ob_wall_008)
col_collection.objects.link(ob_wall_009)
col_collection.objects.link(ob_wall_010)
col_collection.objects.link(ob_wall_011)
col_collection.objects.link(ob_wall_012)
col_collection.objects.link(ob_wall_014)
col_collection.objects.link(ob_wall_015)
col_collection.objects.link(ob_wall_016)
col_collection.objects.link(ob_wall_017)
col_collection.objects.link(ob_wall_018)
col_collection.objects.link(ob_wall_019)
col_collection.objects.link(ob_goal)
col_collection.objects.link(ob_player)
col_walkmeshes.objects.link(ob_walkmesh)

# ---- scene / render settings (as saved in the file)
scene.frame_start = 1; scene.frame_end = 250; scene.frame_set(1)
scene.render.engine = 'BLENDER_EEVEE_NEXT'
scene.cycles.use_denoising = False
scene.cycles.samples = 128
scene.cycles.sampling_pattern = 'TABULATED_SOBOL'
scene.cycles.use_adaptive_sampling = False
scene.cycles.use_light_tree = False
scene.view_settings.view_transform = 'Filmic'
bpy.context.view_layer.update()

# ---- added for rendering (the .blend has no active camera): camera
cam_auto = bpy.data.cameras.new('AutoCamera')
cam_auto.lens = 50.0
cam_auto.sensor_width = 36.0
cam_auto.clip_end = 1000.0
ob_auto_camera = bpy.data.objects.new('AutoCamera', cam_auto)
scene.collection.objects.link(ob_auto_camera)
ob_auto_camera.location = (39.7823, -46.5242, 31.8773)
ob_auto_camera.rotation_euler = (1.09748, -7.21219e-08, 0.694738)
scene.camera = ob_auto_camera
bpy.context.view_layer.update()
